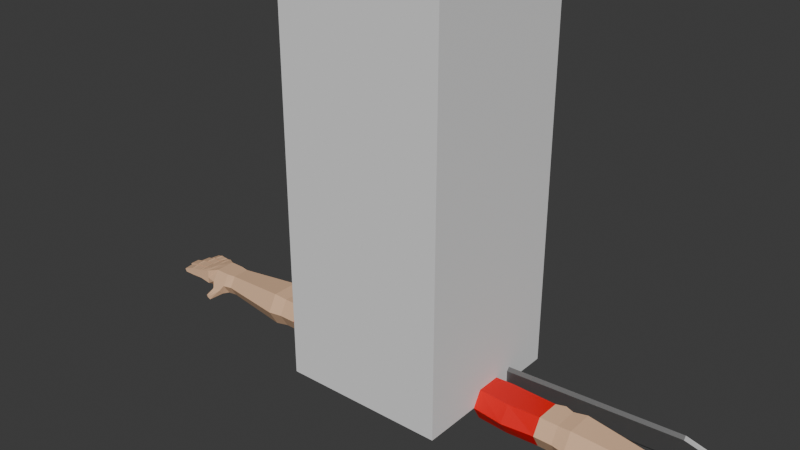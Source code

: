 # Source: IdleLowPolyArms.Anim.blend  (saved by Blender 4.2.66; exported with 4.5.12 LTS)
import bpy
from mathutils import Matrix  # noqa: F401  (used for matrix-valued properties, if any)

bpy.ops.wm.read_factory_settings(use_empty=True)
scene = bpy.context.scene
scene.name = 'Scene'

# ---- collections
col_collection = bpy.data.collections.new('Collection'); scene.collection.children.link(col_collection)

# ---- materials (node trees are filled in below, after node groups)
mat_material_001 = bpy.data.materials.new('Material.001')
mat_material_001.use_transparent_shadow = False
mat_material_002 = bpy.data.materials.new('Material.002')
mat_material_002.use_transparent_shadow = False
mat_material = bpy.data.materials.new('Material')
mat_material.alpha_threshold = 0.0
mat_material.use_transparent_shadow = False
mat_material.roughness = 0.5
mat_material.line_color = (0.0, 0.0, 0.0, 1.0)
mat_vas = bpy.data.materials.new('Vas')
mat_vas.use_transparent_shadow = False
mat_fogo = bpy.data.materials.new('fogo')
mat_fogo.use_transparent_shadow = False
mat_hilt = bpy.data.materials.new('hilt')
mat_hilt.use_transparent_shadow = False

# ---- material node trees
mat_material_001.use_nodes = True; mat_material_001.node_tree.nodes.clear()
_N = mat_material_001.node_tree.nodes; _L = mat_material_001.node_tree.links
n0 = _N.new('ShaderNodeBsdfPrincipled'); n0.name = 'Principled BSDF'; n0.location = (10, 300)
n0.inputs[0].default_value = (0.7913, 0.5029, 0.314, 1.0)
n1 = _N.new('ShaderNodeOutputMaterial'); n1.name = 'Material Output'; n1.location = (300, 300)
_L.new(n0.outputs[0], n1.inputs[0])
n1.is_active_output = True
mat_material_002.use_nodes = True; mat_material_002.node_tree.nodes.clear()
_N = mat_material_002.node_tree.nodes; _L = mat_material_002.node_tree.links
n0 = _N.new('ShaderNodeBsdfPrincipled'); n0.name = 'Principled BSDF'; n0.location = (10, 300)
n0.inputs[0].default_value = (0.8002, 0.0, 0.0, 1.0)
n1 = _N.new('ShaderNodeOutputMaterial'); n1.name = 'Material Output'; n1.location = (300, 300)
_L.new(n0.outputs[0], n1.inputs[0])
n1.is_active_output = True
mat_material.use_nodes = True; mat_material.node_tree.nodes.clear()
_N = mat_material.node_tree.nodes; _L = mat_material.node_tree.links
n0 = _N.new('ShaderNodeOutputMaterial'); n0.name = 'Material Output'; n0.location = (300, 300)
n1 = _N.new('ShaderNodeBsdfPrincipled'); n1.name = 'Principled BSDF'; n1.location = (10, 300)
n1.inputs[3].default_value = 1.45
_L.new(n1.outputs[0], n0.inputs[0])
n0.is_active_output = True
mat_vas.use_nodes = True; mat_vas.node_tree.nodes.clear()
_N = mat_vas.node_tree.nodes; _L = mat_vas.node_tree.links
n0 = _N.new('ShaderNodeBsdfPrincipled'); n0.name = 'Principled BSDF'; n0.location = (10, 300)
n0.inputs[0].default_value = (0.1838, 0.1838, 0.1838, 1.0)
n0.inputs[1].default_value = 0.748
n1 = _N.new('ShaderNodeOutputMaterial'); n1.name = 'Material Output'; n1.location = (300, 300)
_L.new(n0.outputs[0], n1.inputs[0])
n1.is_active_output = True
mat_fogo.use_nodes = True; mat_fogo.node_tree.nodes.clear()
_N = mat_fogo.node_tree.nodes; _L = mat_fogo.node_tree.links
n0 = _N.new('ShaderNodeBsdfPrincipled'); n0.name = 'Principled BSDF'; n0.location = (10, 300)
n0.inputs[0].default_value = (0.2088, 0.07732, 0.003031, 1.0)
n1 = _N.new('ShaderNodeOutputMaterial'); n1.name = 'Material Output'; n1.location = (300, 300)
_L.new(n0.outputs[0], n1.inputs[0])
n1.is_active_output = True
mat_hilt.use_nodes = True; mat_hilt.node_tree.nodes.clear()
_N = mat_hilt.node_tree.nodes; _L = mat_hilt.node_tree.links
n0 = _N.new('ShaderNodeBsdfPrincipled'); n0.name = 'Principled BSDF'; n0.location = (10, 300)
n0.inputs[0].default_value = (1.0, 0.5795, 0.001483, 1.0)
n0.inputs[1].default_value = 0.3701
n1 = _N.new('ShaderNodeOutputMaterial'); n1.name = 'Material Output'; n1.location = (300, 300)
_L.new(n0.outputs[0], n1.inputs[0])
n1.is_active_output = True

# ---- world
world_world = bpy.data.worlds.new('World'); scene.world = world_world
world_world.use_nodes = True; world_world.node_tree.nodes.clear()
_N = world_world.node_tree.nodes; _L = world_world.node_tree.links
n0 = _N.new('ShaderNodeOutputWorld'); n0.name = 'World Output'; n0.location = (300, 300)
n1 = _N.new('ShaderNodeBackground'); n1.name = 'Background'; n1.location = (10, 300)
n1.inputs[0].default_value = (0.05088, 0.05088, 0.05088, 1.0)
_L.new(n1.outputs[0], n0.inputs[0])
n0.is_active_output = True
world_world.color = (0.05088, 0.05088, 0.05088)
world_world.use_sun_shadow = False
world_world.sun_shadow_jitter_overblur = 0.0

# ---- meshes
me_cube_001 = bpy.data.meshes.new('Cube.001')
me_cube_001.from_pydata([(-1.0, -1.0, -1.0), (-1.0, -1.0, 1.0), (-1.0, 1.0, -1.0), (-1.0, 1.0, 1.0), (1.0, -1.0, -1.0), (1.0, -1.0, 1.0), (1.0, 1.0, -1.0), (1.0, 1.0, 1.0)], [], [(0, 1, 3, 2), (2, 3, 7, 6), (6, 7, 5, 4), (4, 5, 1, 0), (2, 6, 4, 0), (7, 3, 1, 5)])
_uv = me_cube_001.uv_layers.new(name='UVMap')
_uv.uv.foreach_set('vector', [0.375, 0.0, 0.625, 0.0, 0.625, 0.25, 0.375, 0.25, 0.375, 0.25, 0.625, 0.25, 0.625, 0.5, 0.375, 0.5, 0.375, 0.5, 0.625, 0.5, 0.625, 0.75, 0.375, 0.75, 0.375, 0.75, 0.625, 0.75, 0.625, 1.0, 0.375, 1.0, 0.125, 0.5, 0.375, 0.5, 0.375, 0.75, 0.125, 0.75, 0.625, 0.5, 0.875, 0.5, 0.875, 0.75, 0.625, 0.75])
me_cube_001.update()
me_cube_002 = bpy.data.meshes.new('Cube.002')
me_cube_002.from_pydata([(0.3989, -0.07532, 0.06161), (0.3989, 0.0753, 0.06161), (0.3989, -0.07532, -0.06161), (0.3989, 0.0753, -0.06161), (1.201, -0.05486, 0.04487), (1.201, 0.05484, 0.04487), (1.201, -0.05486, -0.04487), (1.201, 0.05484, -0.04487), (0.8024, -0.07532, -0.06161), (0.7124, -0.07532, -0.06161), (0.7124, 0.0753, -0.06161), (0.8024, 0.0753, -0.06161), (0.7124, -0.07532, 0.06161), (0.8024, -0.07532, 0.06161), (0.8024, 0.0753, 0.06161), (0.7124, 0.0753, 0.06161), (0.4882, 0.0753, -0.06778), (0.5557, 0.0753, 0.07245), (0.3989, -8.233e-06, 0.1046), (0.3989, -8.218e-06, -0.1046), (1.201, -8.22e-06, -0.07616), (1.201, -8.231e-06, 0.07616), (0.8024, -8.233e-06, 0.1046), (0.7124, -8.233e-06, 0.1046), (0.7124, -8.218e-06, -0.1046), (0.8024, -8.218e-06, -0.1046), (0.4882, -0.07532, -0.06778), (0.3989, -0.07532, 1.958e-07), (0.3989, 0.0753, 2.071e-07), (1.201, -0.05486, 1.973e-07), (1.201, 0.05484, 2.055e-07), (0.8024, 0.0753, 2.071e-07), (0.7124, 0.0753, 2.071e-07), (0.7124, -0.07532, 1.958e-07), (0.8024, -0.07532, 1.958e-07), (0.7574, -0.07532, 1.958e-07), (0.7574, 0.0753, 2.071e-07), (1.322, -8.219e-06, -0.08818), (0.3989, -8.225e-06, 2.012e-07), (0.5557, -0.07532, 0.07245), (0.4882, -8.217e-06, -0.115), (0.5557, -8.235e-06, 0.123), (0.5557, -0.07532, 1.958e-07), (0.5557, 0.0753, 2.072e-07), (0.8698, 0.0849, -0.06946), (0.8698, -0.08492, 0.06946), (0.8698, -0.08492, -0.06946), (0.8698, 0.0849, 0.06946), (0.8698, -8.234e-06, 0.1179), (0.8698, -8.217e-06, -0.1179), (0.8698, 0.0849, 2.079e-07), (0.8698, -0.08492, 1.951e-07), (1.244, -8.219e-06, -0.08818), (1.244, -0.0432, -0.05195), (1.244, -0.05486, 1.974e-07), (1.244, 0.05484, 2.057e-07), (1.244, 0.05484, 0.05195), (1.244, -8.232e-06, 0.08818), (1.244, -0.05486, 0.05195), (1.244, 0.05484, -0.05195), (1.372, -8.219e-06, -0.08086), (1.322, -0.03574, -0.05195), (1.322, -0.0462, 1.98e-07), (1.322, 0.05484, 2.057e-07), (1.322, 0.05484, 0.05195), (1.322, -8.232e-06, 0.08818), (1.322, -0.03947, 0.05195), (1.322, 0.05484, -0.05195), (1.26, -0.02751, 0.1051), (1.372, -0.03178, -0.08114), (1.358, -0.03881, 1.986e-07), (1.358, 0.04948, 2.053e-07), (1.373, 0.04335, 0.07891), (1.373, -8.231e-06, 0.07863), (1.373, -0.03178, 0.07891), (1.372, 0.04335, -0.08114), (1.532, 0.007668, 0.1005), (1.26, -0.05288, 0.08388), (1.308, -0.06257, 0.1477), (1.302, -0.07999, 0.1379), (1.329, -0.06257, 0.135), (1.323, -0.07999, 0.1252), (1.378, -8.222e-06, -0.04349), (1.378, -0.03178, -0.04349), (1.375, -0.03178, 1.995e-07), (1.378, 0.04647, 0.0003733), (1.378, 0.04647, 0.041), (1.378, -8.109e-06, 0.041), (1.378, -0.03178, 0.041), (1.378, 0.04647, -0.04349), (1.375, -8.225e-06, 3.536e-07), (1.525, -0.007733, 0.09972), (1.525, 0.0145, 0.09972), (1.53, 0.0145, 0.06181), (1.537, 0.007668, 0.06283), (1.53, -0.007733, 0.06181), (1.543, 0.0145, 2.03e-07), (1.543, 0.0145, 0.04309), (1.551, 0.007668, 0.04309), (1.543, -0.007733, 0.04309), (1.551, 0.007668, 3.542e-07), (1.543, -0.007733, 2.013e-07), (1.526, 0.007668, -0.05732), (1.518, -0.007733, -0.05656), (1.523, -0.007733, -0.01383), (1.518, 0.0145, -0.05656), (1.523, 0.0145, -0.01383), (1.53, 0.007668, -0.01459), (1.504, 0.007668, -0.1083), (1.496, -0.007733, -0.107), (1.496, 0.0145, -0.107), (1.511, 0.007668, -0.07099), (1.504, -0.007733, -0.06946), (1.504, 0.0145, -0.06946), (1.411, -0.01709, -0.08929), (1.411, 0.03221, -0.08929), (1.42, -8.222e-06, -0.04712), (1.467, -8.222e-06, -0.05197), (1.42, 0.03351, -0.04712), (1.467, 0.02948, -0.05197), (1.471, 0.02948, -0.009242), (1.424, 0.03351, -0.004388), (1.424, -8.225e-06, -0.004388), (1.472, 0.001408, -0.009141), (1.411, -8.219e-06, -0.08901), (1.419, 0.03253, -0.0517), (1.414, -8.219e-06, -0.08955), (1.456, -8.218e-06, -0.09843), (1.456, 0.02948, -0.09871), (1.414, 0.03351, -0.08983), (1.422, 0.03351, -0.05224), (1.464, 0.02948, -0.06112), (1.464, -8.221e-06, -0.06112), (1.421, -8.102e-06, -0.05211), (1.489, -8.109e-06, 0.04309), (1.431, -8.109e-06, 0.04309), (1.492, 0.027, 0.04309), (1.431, 0.03351, 2.044e-07), (1.489, 0.02948, 2.041e-07), (1.489, 0.02948, 0.04309), (1.431, 0.03351, 0.04309), (1.492, 0.0004442, 3.537e-07), (1.489, -8.225e-06, 3.536e-07), (1.431, -8.225e-06, 3.536e-07), (1.429, -8.11e-06, 0.04797), (1.481, -8.11e-06, 0.05507), (1.429, 0.03351, 0.04797), (1.481, 0.02948, 0.05507), (1.472, -0.01334, 0.09251), (1.477, -0.01334, 0.0546), (1.424, 0.03351, 0.08589), (1.476, 0.02948, 0.09298), (1.476, -8.232e-06, 0.0927), (1.424, -8.232e-06, 0.0856), (1.434, -8.11e-06, 0.04867), (1.434, 0.03141, 0.04867), (1.434, -0.01583, 0.04867), (1.429, -0.01583, 0.08658), (1.429, -8.232e-06, 0.08629), (1.429, 0.03141, 0.08658), (1.419, 0.03237, 0.08529), (1.425, 0.0328, 0.04738), (1.425, -8.11e-06, 0.04738), (1.425, -0.01746, 0.04738), (1.419, -8.232e-06, 0.08501), (1.419, -0.01746, 0.08529), (1.472, -8.232e-06, 0.09223), (1.477, -8.11e-06, 0.0546), (1.477, 0.02805, 0.0546), (1.472, 0.02805, 0.09251), (1.48, 0.0005804, 0.09329), (1.479, -0.01273, 0.0935), (1.484, -0.01273, 0.05559), (1.485, 0.0005805, 0.05567), (1.484, 0.02676, 0.05559), (1.479, 0.02676, 0.0935), (1.437, -0.01612, 0.04309), (1.437, -8.109e-06, 0.04309), (1.437, 0.0314, 0.04309), (1.437, 0.0314, 2.043e-07), (1.437, -8.225e-06, 3.536e-07), (1.437, -0.01612, 2.007e-07), (1.426, -0.01759, 2.006e-07), (1.426, 0.0329, 3.521e-05), (1.426, -0.01759, 0.04289), (1.426, -8.225e-06, 3.536e-07), (1.426, -8.109e-06, 0.04289), (1.426, 0.0329, 0.04289), (1.492, 0.0004443, 0.04309), (1.492, -0.01332, 2.009e-07), (1.492, 0.027, 2.039e-07), (1.492, -0.01332, 0.04309), (1.485, -8.109e-06, 0.04309), (1.485, 0.02801, 0.04309), (1.485, -8.225e-06, 3.536e-07), (1.485, -0.01381, 0.04309), (1.485, 0.02801, 2.04e-07), (1.485, -0.01381, 2.008e-07), (1.474, -0.01559, -0.009526), (1.474, 0.02696, -0.009526), (1.47, 0.02696, -0.05226), (1.47, -0.01559, -0.05226), (1.471, 0.0004684, -0.05231), (1.475, 0.001796, -0.00948), (1.464, -8.222e-06, -0.05165), (1.468, -0.01612, -0.008917), (1.468, 0.001313, -0.008824), (1.468, 0.02805, -0.008917), (1.464, -0.01612, -0.05165), (1.464, 0.02805, -0.05165), (1.423, -8.222e-06, -0.04742), (1.427, 7.88e-05, -0.00468), (1.423, -0.01612, -0.04742), (1.423, 0.03156, -0.04742), (1.427, -0.01612, -0.004686), (1.427, 0.03156, -0.004686), (1.42, -8.225e-06, -0.004067), (1.417, 0.03265, -0.04686), (1.417, -8.222e-06, -0.04686), (1.417, -0.01726, -0.04686), (1.421, 0.03265, -0.00404), (1.42, -0.01726, -0.004067), (1.419, -0.01709, -0.0517), (1.419, -8.102e-06, -0.05166), (1.416, -0.01612, -0.09025), (1.424, -0.01612, -0.05266), (1.416, 0.03162, -0.09025), (1.416, -8.219e-06, -0.08997), (1.424, 0.03162, -0.05266), (1.424, -8.221e-06, -0.05268), (1.454, -0.01612, -0.09818), (1.462, -0.01612, -0.06059), (1.454, 0.02802, -0.09818), (1.461, -8.221e-06, -0.0605), (1.454, -8.218e-06, -0.0979), (1.462, 0.02802, -0.06059), (1.467, 0.0003783, -0.06162), (1.466, -0.01569, -0.06154), (1.458, 0.02711, -0.09913), (1.458, -0.01569, -0.09913), (1.459, 0.0003783, -0.09892), (1.466, 0.02711, -0.06154), (1.283, 0.05484, 0.05195), (1.283, -8.219e-06, -0.08818), (1.283, 0.05484, -0.05195), (1.283, 0.05484, 2.057e-07), (1.283, -0.03947, -0.05195), (1.283, -0.05053, 1.977e-07), (1.283, -0.04717, 0.05195), (1.283, -8.232e-06, 0.08818), (1.283, -0.05288, 0.08388), (1.283, -0.02751, 0.1051), (1.313, -0.07999, 0.1315), (1.318, -0.06257, 0.1414), (1.308, -0.02476, 0.1034), (1.308, -0.05154, 0.08068), (1.259, -0.05307, 0.08068), (1.259, -0.02476, 0.1034), (1.283, -0.02476, 0.1034), (1.283, -0.05231, 0.08068), (1.307, -0.05484, 0.08686), (1.263, -0.05484, 0.08778), (1.264, -0.03004, 0.1082), (1.308, -0.03004, 0.1072), (1.286, -0.03004, 0.1077), (1.285, -0.05484, 0.08732), (1.191, 0.05573, -0.0456), (1.191, -0.05575, 0.0456), (1.191, -8.22e-06, -0.0774), (1.191, 0.05573, 2.056e-07), (1.191, -0.05575, -0.0456), (1.191, 0.05573, 0.0456), (1.191, -8.231e-06, 0.0774), (1.191, -0.05575, 1.972e-07), (0.7574, 0.0753, -0.07707), (0.7574, -8.216e-06, -0.12), (0.7574, -0.07532, -0.07707), (1.378, 0.03765, 0.07966), (1.384, 0.04216, 0.04175), (1.384, -8.109e-06, 0.04175), (1.384, -0.0301, 0.04175), (1.379, -8.231e-06, 0.07938), (1.378, -0.0301, 0.07966), (1.381, -0.03006, 1.996e-07), (1.384, 0.04213, 0.0003322), (1.384, -0.03006, 0.04123), (1.381, -8.225e-06, 3.536e-07), (1.384, -8.109e-06, 0.04123), (1.384, 0.04213, 0.04123), (1.382, -8.225e-06, -0.0005971), (1.384, 0.04183, -0.04398), (1.384, -8.222e-06, -0.04398), (1.384, -0.02965, -0.04398), (1.384, 0.04183, -0.000275), (1.382, -0.02965, -0.0005973), (1.384, 0.04183, -0.04468), (1.378, -8.219e-06, -0.08204), (1.378, 0.03746, -0.08232), (1.378, -0.02965, -0.08232), (1.384, -0.02965, -0.04468), (1.384, -8.222e-06, -0.04468)], [], [(38, 28, 3, 19), (268, 266, 7, 20), (30, 5, 56, 55), (41, 17, 1, 18), (273, 29, 4, 267), (43, 28, 1, 17), (50, 31, 14, 47), (22, 14, 15, 23), (42, 33, 12, 39), (36, 32, 15), (48, 47, 14, 22), (33, 35, 12), (40, 16, 10, 24), (22, 23, 12, 13), (9, 276, 35, 33), (12, 35, 13), (31, 36, 14), (36, 15, 14), (35, 34, 13), (274, 275, 24, 10), (10, 16, 43, 32), (26, 40, 24, 9), (45, 48, 22, 13), (39, 41, 18, 0), (4, 29, 54, 58), (270, 268, 20, 6), (27, 38, 19, 2), (0, 18, 38, 27), (20, 7, 59, 52), (11, 25, 275, 274), (11, 274, 36, 31), (26, 9, 33, 42), (44, 11, 31, 50), (16, 3, 28, 43), (270, 6, 29, 273), (29, 6, 53, 54), (18, 1, 28, 38), (275, 276, 9, 24), (2, 26, 42, 27), (12, 23, 41, 39), (2, 19, 40, 26), (19, 3, 16, 40), (27, 42, 39, 0), (32, 43, 17, 15), (23, 15, 17, 41), (8, 46, 51, 34), (266, 44, 50, 269), (8, 25, 49, 46), (267, 272, 48, 45), (272, 271, 47, 48), (269, 50, 47, 271), (34, 51, 45, 13), (25, 11, 44, 49), (246, 243, 37, 61), (245, 242, 64, 63), (243, 244, 67, 37), (244, 245, 63, 67), (5, 21, 57, 56), (6, 20, 52, 53), (7, 30, 55, 59), (21, 4, 58, 57), (37, 67, 75, 60), (67, 63, 71, 75), (62, 61, 69, 70), (65, 66, 74, 73), (248, 247, 62, 66), (242, 249, 65, 64), (263, 251, 264), (247, 246, 61, 62), (70, 69, 83, 84), (170, 171, 91, 76), (175, 170, 76, 92), (74, 70, 84, 88), (63, 64, 72, 71), (61, 37, 60, 69), (66, 62, 70, 74), (64, 65, 73, 72), (265, 260, 81, 252), (254, 258, 251), (258, 257, 68, 251), (257, 256, 77, 68), (253, 252, 81, 80), (262, 261, 79, 78), (264, 262, 78, 253), (260, 263, 80, 81), (190, 136, 97, 96), (189, 141, 100, 101), (200, 199, 106, 105), (203, 198, 104, 107), (75, 71, 85, 89), (236, 237, 112, 111), (71, 72, 86, 85), (241, 236, 111, 113), (76, 91, 95, 94), (92, 76, 94, 93), (171, 172, 95, 91), (174, 175, 92, 93), (173, 174, 93, 94), (172, 173, 94, 95), (100, 96, 97, 98), (101, 100, 98, 99), (141, 190, 96, 100), (191, 189, 101, 99), (136, 188, 98, 97), (188, 191, 99, 98), (103, 102, 107, 104), (102, 105, 106, 107), (202, 200, 105, 102), (199, 203, 107, 106), (201, 202, 102, 103), (198, 201, 103, 104), (108, 110, 113, 111), (109, 108, 111, 112), (240, 238, 110, 108), (238, 241, 113, 110), (237, 239, 109, 112), (239, 240, 108, 109), (218, 217, 118, 116), (216, 221, 122), (221, 214, 122), (220, 216, 122, 121), (212, 116, 210), (232, 235, 131, 128), (234, 232, 128, 127), (239, 127, 240), (204, 209, 119, 117), (206, 205, 123), (207, 206, 123, 120), (231, 230, 239, 237), (183, 187, 140, 137), (212, 219, 116), (202, 201, 117), (196, 193, 139, 138), (189, 197, 142), (187, 186, 135, 140), (184, 176, 135), (193, 192, 134, 139), (125, 223, 133, 130), (143, 181, 182), (235, 233, 132, 131), (185, 183, 137, 143), (237, 236, 132), (239, 230, 127), (115, 125, 130, 129), (124, 115, 129, 126), (160, 164, 153, 150), (144, 154, 156), (168, 169, 151, 147), (161, 160, 150, 146), (163, 156, 157, 165), (143, 180, 181), (169, 166, 152, 151), (145, 173, 172), (167, 168, 147, 145), (162, 161, 146, 144), (194, 196, 138, 142), (149, 172, 171, 148), (195, 191, 134), (192, 195, 134), (164, 165, 153), (166, 148, 152), (217, 220, 121, 118), (231, 237, 132), (222, 225, 133), (209, 207, 120, 119), (165, 157, 153), (162, 144, 163), (144, 146, 155, 154), (144, 156, 163), (150, 153, 158, 159), (146, 150, 159, 155), (280, 279, 162, 163), (279, 278, 161, 162), (281, 282, 165, 164), (278, 277, 160, 161), (282, 280, 163, 165), (277, 281, 164, 160), (157, 158, 153), (156, 154, 167, 149), (158, 157, 148, 166), (154, 155, 168, 167), (157, 156, 149, 148), (159, 158, 166, 169), (155, 159, 169, 168), (148, 171, 152), (145, 147, 174, 173), (147, 151, 175, 174), (145, 172, 149), (151, 152, 170, 175), (167, 145, 149), (171, 170, 152), (186, 184, 135), (185, 143, 182), (143, 137, 179, 180), (140, 135, 177, 178), (181, 176, 184, 182), (137, 140, 178, 179), (285, 283, 182, 184), (286, 284, 183, 185), (283, 286, 185, 182), (287, 285, 184, 186), (288, 287, 186, 187), (284, 288, 187, 183), (176, 177, 135), (197, 194, 142), (139, 134, 188, 136), (189, 142, 141), (142, 138, 190, 141), (134, 191, 188), (138, 139, 136, 190), (176, 181, 197, 195), (181, 180, 194, 197), (180, 179, 196, 194), (178, 177, 192, 193), (177, 176, 195, 192), (179, 178, 193, 196), (195, 197, 189, 191), (212, 214, 221, 219), (198, 203, 123), (120, 123, 203, 199), (117, 119, 200, 202), (205, 208, 201, 198), (119, 120, 199, 200), (213, 215, 207, 209), (214, 212, 208, 205), (215, 211, 206, 207), (210, 213, 209, 204), (212, 210, 204, 208), (211, 214, 205, 206), (208, 204, 117), (219, 218, 116), (116, 118, 213, 210), (121, 122, 211, 215), (201, 208, 117), (118, 121, 215, 213), (290, 293, 220, 217), (292, 291, 218, 219), (289, 294, 221, 216), (294, 292, 219, 221), (293, 289, 216, 220), (291, 290, 217, 218), (214, 211, 122), (205, 198, 123), (296, 297, 115, 124), (297, 295, 125, 115), (299, 298, 114, 222), (295, 300, 223, 125), (298, 296, 124, 114), (300, 299, 222, 223), (126, 224, 114), (233, 231, 132), (230, 234, 127), (130, 133, 229, 228), (126, 129, 226, 227), (129, 130, 228, 226), (229, 225, 231, 233), (225, 224, 230, 231), (224, 227, 234, 230), (228, 229, 233, 235), (227, 226, 232, 234), (226, 228, 235, 232), (126, 227, 224), (114, 224, 225, 222), (128, 131, 241, 238), (127, 128, 238, 240), (131, 132, 236, 241), (223, 222, 133), (225, 229, 133), (124, 126, 114), (263, 264, 253, 80), (78, 79, 252, 253), (255, 260, 250), (256, 259, 250, 77), (261, 265, 252, 79), (54, 53, 246, 247), (56, 57, 249, 242), (58, 54, 247, 248), (59, 55, 245, 244), (52, 59, 244, 243), (55, 56, 242, 245), (53, 52, 243, 246), (58, 248, 259, 256), (65, 249, 258, 254), (57, 58, 256, 257), (249, 57, 257, 258), (248, 66, 255, 259), (66, 65, 254, 255), (77, 250, 265, 261), (260, 265, 250), (259, 255, 250), (251, 68, 262, 264), (68, 77, 261, 262), (263, 254, 251), (254, 263, 260, 255), (30, 269, 271, 5), (21, 5, 271, 272), (4, 21, 272, 267), (7, 266, 269, 30), (46, 270, 273, 51), (46, 49, 268, 270), (51, 273, 267, 45), (49, 44, 266, 268), (25, 8, 276, 275), (274, 10, 32, 36), (276, 8, 34, 35), (72, 73, 281, 277), (74, 88, 280, 282), (86, 72, 277, 278), (73, 74, 282, 281), (87, 86, 278, 279), (88, 87, 279, 280), (85, 86, 288, 284), (86, 87, 287, 288), (87, 88, 285, 287), (84, 90, 286, 283), (90, 85, 284, 286), (88, 84, 283, 285), (82, 89, 290, 291), (85, 90, 289, 293), (84, 83, 292, 294), (90, 84, 294, 289), (83, 82, 291, 292), (89, 85, 293, 290), (82, 83, 299, 300), (69, 60, 296, 298), (89, 82, 300, 295), (83, 69, 298, 299), (75, 89, 295, 297), (60, 75, 297, 296)])
me_cube_002.polygons.foreach_set('material_index', [1, 0, 0, 1, 0, 1, 0, 0, 1, 0, 0, 0, 1, 0, 0, 0, 0, 0, 0, 0, 1, 1, 0, 1, 0, 0, 1, 1, 0, 0, 0, 1, 0, 1, 0, 0, 1, 0, 1, 1, 1, 1, 1, 1, 1, 0, 0, 0, 0, 0, 0, 0, 0, 0, 0, 0, 0, 0, 0, 0, 0, 0, 0, 0, 0, 0, 0, 0, 0, 0, 0, 0, 0, 0, 0, 0, 0, 0, 0, 0, 0, 0, 0, 0, 0, 0, 0, 0, 0, 0, 0, 0, 0, 0, 0, 0, 0, 0, 0, 0, 0, 0, 0, 0, 0, 0, 0, 0, 0, 0, 0, 0, 0, 0, 0, 0, 0, 0, 0, 0, 0, 0, 0, 0, 0, 0, 0, 0, 0, 0, 0, 0, 0, 0, 0, 0, 0, 0, 0, 0, 0, 0, 0, 0, 0, 0, 0, 0, 0, 0, 0, 0, 0, 0, 0, 0, 0, 0, 0, 0, 0, 0, 0, 0, 0, 0, 0, 0, 0, 0, 0, 0, 0, 0, 0, 0, 0, 0, 0, 0, 0, 0, 0, 0, 0, 0, 0, 0, 0, 0, 0, 0, 0, 0, 0, 0, 0, 0, 0, 0, 0, 0, 0, 0, 0, 0, 0, 0, 0, 0, 0, 0, 0, 0, 0, 0, 0, 0, 0, 0, 0, 0, 0, 0, 0, 0, 0, 0, 0, 0, 0, 0, 0, 0, 0, 0, 0, 0, 0, 0, 0, 0, 0, 0, 0, 0, 0, 0, 0, 0, 0, 0, 0, 0, 0, 0, 0, 0, 0, 0, 0, 0, 0, 0, 0, 0, 0, 0, 0, 0, 0, 0, 0, 0, 0, 0, 0, 0, 0, 0, 0, 0, 0, 0, 0, 0, 0, 0, 0, 0, 0, 0, 0, 0, 0, 0, 0, 0, 0, 0, 0, 0, 0, 0, 0, 0, 0, 0, 0, 0, 0, 0, 0, 0, 0, 0, 0, 0, 0, 0, 0, 0, 0, 0, 0, 0, 0, 0, 0])
_uv = me_cube_002.uv_layers.new(name='UVMap')
_uv.uv.foreach_set('vector', [0.5, 0.125, 0.625, 0.125, 0.625, 0.25, 0.5, 0.25, 0.5, 0.4988, 0.625, 0.4988, 0.625, 0.5, 0.5, 0.5, 0.625, 0.625, 0.625, 0.75, 0.625, 0.75, 0.625, 0.625, 0.5, 0.9583, 0.625, 0.9583, 0.625, 1.0, 0.5, 1.0, 0.3738, 0.625, 0.375, 0.625, 0.375, 0.75, 0.3738, 0.75, 0.8333, 0.625, 0.875, 0.625, 0.875, 0.75, 0.8333, 0.75, 0.6667, 0.625, 0.7083, 0.625, 0.7083, 0.75, 0.6667, 0.75, 0.5, 0.8333, 0.625, 0.8333, 0.625, 0.9167, 0.5, 0.9167, 0.1667, 0.625, 0.2083, 0.625, 0.2083, 0.75, 0.1667, 0.75, 0.75, 0.625, 0.7917, 0.625, 0.7917, 0.75, 0.5, 0.7917, 0.625, 0.7917, 0.625, 0.8333, 0.5, 0.8333, 0.2083, 0.625, 0.25, 0.625, 0.2083, 0.75, 0.5, 0.2737, 0.625, 0.2737, 0.625, 0.3333, 0.5, 0.3333, 0.5, 0.8333, 0.5, 0.9167, 0.375, 0.9167, 0.375, 0.8333, 0.2083, 0.5, 0.25, 0.5, 0.25, 0.625, 0.2083, 0.625, 0.2083, 0.75, 0.25, 0.625, 0.2917, 0.75, 0.7083, 0.625, 0.75, 0.625, 0.7083, 0.75, 0.75, 0.625, 0.7917, 0.75, 0.7083, 0.75, 0.25, 0.625, 0.2917, 0.625, 0.2917, 0.75, 0.625, 0.375, 0.5, 0.375, 0.5, 0.3333, 0.625, 0.3333, 0.7917, 0.5, 0.8513, 0.5, 0.8333, 0.625, 0.7917, 0.625, 0.375, 0.2737, 0.5, 0.2737, 0.5, 0.3333, 0.375, 0.3333, 0.375, 0.7917, 0.5, 0.7917, 0.5, 0.8333, 0.375, 0.8333, 0.375, 0.9583, 0.5, 0.9583, 0.5, 1.0, 0.375, 1.0, 0.375, 0.75, 0.375, 0.625, 0.375, 0.625, 0.375, 0.75, 0.375, 0.4988, 0.5, 0.4988, 0.5, 0.5, 0.375, 0.5, 0.375, 0.125, 0.5, 0.125, 0.5, 0.25, 0.375, 0.25, 0.375, 0.0, 0.5, 0.0, 0.5, 0.125, 0.375, 0.125, 0.5, 0.5, 0.625, 0.5, 0.625, 0.5, 0.5, 0.5, 0.625, 0.4167, 0.5, 0.4167, 0.5, 0.375, 0.625, 0.375, 0.7083, 0.5, 0.75, 0.5, 0.75, 0.625, 0.7083, 0.625, 0.1487, 0.5, 0.2083, 0.5, 0.2083, 0.625, 0.1667, 0.625, 0.6667, 0.5, 0.7083, 0.5, 0.7083, 0.625, 0.6667, 0.625, 0.8513, 0.5, 0.875, 0.5, 0.875, 0.625, 0.8333, 0.625, 0.3738, 0.5, 0.375, 0.5, 0.375, 0.625, 0.3738, 0.625, 0.375, 0.625, 0.375, 0.5, 0.375, 0.5, 0.375, 0.625, 0.5, 0.0, 0.625, 0.0, 0.625, 0.125, 0.5, 0.125, 0.5, 0.375, 0.375, 0.375, 0.375, 0.3333, 0.5, 0.3333, 0.125, 0.5, 0.1487, 0.5, 0.1667, 0.625, 0.125, 0.625, 0.375, 0.9167, 0.5, 0.9167, 0.5, 0.9583, 0.375, 0.9583, 0.375, 0.25, 0.5, 0.25, 0.5, 0.2737, 0.375, 0.2737, 0.5, 0.25, 0.625, 0.25, 0.625, 0.2737, 0.5, 0.2737, 0.125, 0.625, 0.1667, 0.625, 0.1667, 0.75, 0.125, 0.75, 0.7917, 0.625, 0.8333, 0.625, 0.8333, 0.75, 0.7917, 0.75, 0.5, 0.9167, 0.625, 0.9167, 0.625, 0.9583, 0.5, 0.9583, 0.2917, 0.5, 0.3333, 0.5, 0.3333, 0.625, 0.2917, 0.625, 0.6262, 0.5, 0.6667, 0.5, 0.6667, 0.625, 0.6262, 0.625, 0.375, 0.4167, 0.5, 0.4167, 0.5, 0.4583, 0.375, 0.4583, 0.375, 0.7512, 0.5, 0.7512, 0.5, 0.7917, 0.375, 0.7917, 0.5, 0.7512, 0.625, 0.7512, 0.625, 0.7917, 0.5, 0.7917, 0.6262, 0.625, 0.6667, 0.625, 0.6667, 0.75, 0.6262, 0.75, 0.2917, 0.625, 0.3333, 0.625, 0.3333, 0.75, 0.2917, 0.75, 0.5, 0.4167, 0.625, 0.4167, 0.625, 0.4583, 0.5, 0.4583, 0.375, 0.5, 0.5, 0.5, 0.5, 0.5, 0.375, 0.5, 0.625, 0.625, 0.625, 0.75, 0.625, 0.75, 0.625, 0.625, 0.5, 0.5, 0.625, 0.5, 0.625, 0.5, 0.5, 0.5, 0.625, 0.5, 0.625, 0.625, 0.625, 0.625, 0.625, 0.5, 0.625, 0.75, 0.5, 0.75, 0.5, 0.75, 0.625, 0.75, 0.375, 0.5, 0.5, 0.5, 0.5, 0.5, 0.375, 0.5, 0.625, 0.5, 0.625, 0.625, 0.625, 0.625, 0.625, 0.5, 0.5, 0.75, 0.375, 0.75, 0.375, 0.75, 0.5, 0.75, 0.5, 0.5, 0.625, 0.5, 0.625, 0.5, 0.5, 0.5, 0.625, 0.5, 0.625, 0.625, 0.625, 0.625, 0.625, 0.5, 0.375, 0.625, 0.375, 0.5, 0.375, 0.5, 0.375, 0.625, 0.5, 0.75, 0.375, 0.75, 0.375, 0.75, 0.5, 0.75, 0.375, 0.75, 0.375, 0.625, 0.375, 0.625, 0.375, 0.75, 0.625, 0.75, 0.5, 0.75, 0.5, 0.75, 0.625, 0.75, 0.5, 0.75, 0.5, 0.75, 0.5, 0.75, 0.375, 0.625, 0.375, 0.5, 0.375, 0.5, 0.375, 0.625, 0.375, 0.625, 0.375, 0.5, 0.375, 0.5, 0.375, 0.625, 0.5, 0.75, 0.3758, 0.75, 0.375, 0.75, 0.5, 0.75, 0.6369, 0.75, 0.5, 0.75, 0.5, 0.75, 0.625, 0.75, 0.375, 0.75, 0.375, 0.625, 0.375, 0.625, 0.375, 0.75, 0.625, 0.625, 0.625, 0.75, 0.625, 0.75, 0.625, 0.625, 0.375, 0.5, 0.5, 0.5, 0.5, 0.5, 0.375, 0.5, 0.375, 0.75, 0.375, 0.625, 0.375, 0.625, 0.375, 0.75, 0.625, 0.75, 0.5, 0.75, 0.5, 0.75, 0.625, 0.75, 0.375, 0.75, 0.375, 0.75, 0.375, 0.75, 0.375, 0.75, 0.5, 0.75, 0.5, 0.75, 0.5, 0.75, 0.5, 0.75, 0.5, 0.75, 0.5, 0.75, 0.5, 0.75, 0.5, 0.75, 0.375, 0.75, 0.375, 0.75, 0.5, 0.75, 0.5, 0.75, 0.375, 0.75, 0.375, 0.75, 0.5, 0.75, 0.5, 0.75, 0.375, 0.75, 0.375, 0.75, 0.5, 0.75, 0.5, 0.75, 0.5, 0.75, 0.5, 0.75, 0.5, 0.75, 0.375, 0.75, 0.5, 0.75, 0.5, 0.75, 0.375, 0.75, 0.6377, 0.625, 0.6377, 0.7507, 0.625, 0.75, 0.625, 0.625, 0.374, 0.625, 0.5, 0.625, 0.5, 0.625, 0.375, 0.625, 0.6374, 0.4993, 0.637, 0.625, 0.625, 0.625, 0.625, 0.5, 0.5, 0.625, 0.3734, 0.625, 0.375, 0.625, 0.5, 0.625, 0.625, 0.5, 0.625, 0.625, 0.625, 0.625, 0.625, 0.5, 0.5, 0.5069, 0.3739, 0.4999, 0.375, 0.5, 0.5, 0.5069, 0.625, 0.625, 0.625, 0.75, 0.625, 0.75, 0.625, 0.625, 0.6369, 0.4993, 0.5, 0.5069, 0.5, 0.5069, 0.625, 0.5, 0.5, 0.75, 0.375, 0.75, 0.375, 0.75, 0.5, 0.7427, 0.625, 0.75, 0.5, 0.75, 0.5, 0.7427, 0.625, 0.75, 0.3758, 0.75, 0.3758, 0.75, 0.375, 0.75, 0.375, 0.75, 0.6369, 0.7507, 0.6369, 0.75, 0.625, 0.75, 0.625, 0.75, 0.5, 0.7427, 0.6369, 0.7507, 0.625, 0.75, 0.5, 0.7427, 0.3758, 0.75, 0.5, 0.7427, 0.5, 0.7427, 0.375, 0.75, 0.5, 0.625, 0.625, 0.625, 0.625, 0.75, 0.5, 0.7427, 0.375, 0.625, 0.5, 0.625, 0.5, 0.7427, 0.375, 0.75, 0.5, 0.625, 0.6377, 0.625, 0.625, 0.625, 0.5, 0.625, 0.374, 0.7501, 0.374, 0.625, 0.375, 0.625, 0.375, 0.75, 0.6377, 0.7507, 0.5, 0.7427, 0.5, 0.7427, 0.625, 0.75, 0.5, 0.7427, 0.374, 0.7501, 0.375, 0.75, 0.5, 0.7427, 0.375, 0.5, 0.5, 0.5069, 0.5, 0.625, 0.375, 0.625, 0.5, 0.5069, 0.625, 0.5, 0.625, 0.625, 0.5, 0.625, 0.5, 0.5069, 0.6374, 0.4993, 0.625, 0.5, 0.5, 0.5069, 0.637, 0.625, 0.5, 0.625, 0.5, 0.625, 0.625, 0.625, 0.374, 0.4999, 0.5, 0.5069, 0.5, 0.5069, 0.375, 0.5, 0.3734, 0.625, 0.374, 0.4999, 0.375, 0.5, 0.375, 0.625, 0.5, 0.5, 0.625, 0.5, 0.625, 0.5, 0.5, 0.5069, 0.375, 0.5, 0.5, 0.5, 0.5, 0.5069, 0.375, 0.5, 0.5, 0.5, 0.6369, 0.5, 0.625, 0.5, 0.5, 0.5, 0.6369, 0.5, 0.6369, 0.4993, 0.625, 0.5, 0.625, 0.5, 0.3739, 0.4999, 0.3739, 0.5, 0.375, 0.5, 0.375, 0.5, 0.3739, 0.5, 0.5, 0.5, 0.5, 0.5, 0.375, 0.5, 0.5, 0.5069, 0.625, 0.5, 0.625, 0.5, 0.5, 0.5069, 0.5, 0.625, 0.375, 0.625, 0.5, 0.625, 0.375, 0.625, 0.3757, 0.625, 0.5, 0.625, 0.625, 0.625, 0.5, 0.625, 0.5, 0.625, 0.625, 0.625, 0.375, 0.5, 0.5, 0.5069, 0.5, 0.5069, 0.625, 0.5, 0.625, 0.5, 0.625, 0.5, 0.625, 0.5, 0.5, 0.5, 0.625, 0.5, 0.625, 0.5, 0.5, 0.5, 0.3739, 0.5, 0.5, 0.5, 0.5, 0.5, 0.5, 0.5069, 0.625, 0.5, 0.625, 0.5, 0.5, 0.5069, 0.5, 0.625, 0.374, 0.625, 0.5, 0.625, 0.625, 0.625, 0.5, 0.625, 0.5, 0.625, 0.625, 0.625, 0.375, 0.5, 0.375, 0.5, 0.3739, 0.5, 0.3739, 0.4999, 0.625, 0.625, 0.625, 0.75, 0.625, 0.75, 0.625, 0.625, 0.375, 0.5, 0.375, 0.5, 0.5, 0.5069, 0.5, 0.5069, 0.374, 0.4999, 0.5, 0.5069, 0.625, 0.625, 0.625, 0.75, 0.625, 0.75, 0.625, 0.625, 0.374, 0.625, 0.375, 0.625, 0.5, 0.625, 0.625, 0.75, 0.5, 0.7427, 0.5, 0.7427, 0.625, 0.75, 0.375, 0.75, 0.375, 0.75, 0.5, 0.7427, 0.625, 0.75, 0.5, 0.7427, 0.5, 0.7427, 0.625, 0.75, 0.625, 0.5, 0.4999, 0.5068, 0.4998, 0.5068, 0.625, 0.5, 0.5, 0.625, 0.375, 0.625, 0.375, 0.625, 0.625, 0.5, 0.5, 0.5069, 0.5, 0.5069, 0.625, 0.5, 0.5, 0.625, 0.625, 0.625, 0.625, 0.625, 0.5, 0.625, 0.3739, 0.4999, 0.5, 0.5069, 0.5, 0.5069, 0.3739, 0.5, 0.375, 0.5, 0.5, 0.5, 0.625, 0.5, 0.625, 0.5, 0.625, 0.5, 0.625, 0.5, 0.5, 0.5, 0.625, 0.5, 0.625, 0.5, 0.5, 0.5, 0.625, 0.75, 0.5, 0.75, 0.5, 0.75, 0.625, 0.75, 0.5, 0.7427, 0.5, 0.7427, 0.3728, 0.7501, 0.625, 0.75, 0.625, 0.75, 0.625, 0.75, 0.625, 0.75, 0.625, 0.75, 0.625, 0.75, 0.625, 0.75, 0.625, 0.75, 0.375, 0.75, 0.3728, 0.7501, 0.3728, 0.75, 0.375, 0.75, 0.5, 0.625, 0.5, 0.625, 0.375, 0.625, 0.625, 0.75, 0.4981, 0.75, 0.5, 0.75, 0.625, 0.75, 0.5, 0.7427, 0.5, 0.7427, 0.3758, 0.75, 0.4981, 0.7428, 0.625, 0.75, 0.625, 0.75, 0.5, 0.7427, 0.5, 0.7427, 0.625, 0.75, 0.625, 0.75, 0.5, 0.7427, 0.5, 0.625, 0.625, 0.625, 0.625, 0.625, 0.5, 0.625, 0.3768, 0.7499, 0.3758, 0.75, 0.3758, 0.75, 0.3768, 0.75, 0.375, 0.75, 0.374, 0.7501, 0.5, 0.7427, 0.5, 0.7427, 0.375, 0.75, 0.5, 0.7427, 0.5, 0.75, 0.375, 0.75, 0.5, 0.75, 0.4981, 0.75, 0.3768, 0.75, 0.5, 0.75, 0.625, 0.5, 0.625, 0.625, 0.625, 0.625, 0.625, 0.5, 0.375, 0.5, 0.3739, 0.4999, 0.5, 0.5069, 0.375, 0.5, 0.375, 0.5, 0.4998, 0.5068, 0.625, 0.5, 0.625, 0.625, 0.625, 0.625, 0.625, 0.5, 0.375, 0.75, 0.3728, 0.75, 0.5, 0.75, 0.5, 0.7427, 0.5, 0.7427, 0.375, 0.75, 0.5, 0.7427, 0.625, 0.75, 0.625, 0.75, 0.5, 0.7427, 0.5, 0.7427, 0.3728, 0.7501, 0.375, 0.75, 0.625, 0.75, 0.5, 0.75, 0.5, 0.75, 0.625, 0.75, 0.625, 0.75, 0.625, 0.75, 0.625, 0.75, 0.625, 0.75, 0.375, 0.75, 0.5, 0.7427, 0.5, 0.7427, 0.375, 0.75, 0.5, 0.7427, 0.625, 0.75, 0.625, 0.75, 0.5, 0.7427, 0.5, 0.75, 0.375, 0.75, 0.375, 0.75, 0.5, 0.75, 0.625, 0.75, 0.625, 0.75, 0.625, 0.75, 0.625, 0.75, 0.375, 0.75, 0.375, 0.75, 0.375, 0.75, 0.375, 0.75, 0.625, 0.75, 0.5, 0.75, 0.5, 0.75, 0.625, 0.75, 0.3728, 0.75, 0.5, 0.75, 0.5, 0.75, 0.3728, 0.7501, 0.5, 0.7427, 0.4981, 0.7428, 0.3768, 0.7499, 0.5, 0.75, 0.3728, 0.75, 0.3768, 0.75, 0.4981, 0.75, 0.5, 0.7427, 0.625, 0.75, 0.625, 0.75, 0.4981, 0.7428, 0.3728, 0.75, 0.3728, 0.7501, 0.3768, 0.7499, 0.3768, 0.75, 0.625, 0.75, 0.5, 0.75, 0.4981, 0.75, 0.625, 0.75, 0.625, 0.75, 0.625, 0.75, 0.625, 0.75, 0.625, 0.75, 0.3768, 0.75, 0.3758, 0.75, 0.5, 0.75, 0.5, 0.7427, 0.625, 0.75, 0.6369, 0.7507, 0.5, 0.7427, 0.625, 0.75, 0.625, 0.75, 0.6369, 0.75, 0.6369, 0.7507, 0.5, 0.7427, 0.3758, 0.75, 0.3768, 0.7499, 0.625, 0.75, 0.5, 0.75, 0.5, 0.75, 0.6369, 0.75, 0.4981, 0.7428, 0.5, 0.7427, 0.3768, 0.7499, 0.3758, 0.75, 0.5, 0.75, 0.5, 0.75, 0.5, 0.7427, 0.375, 0.75, 0.5, 0.7427, 0.5, 0.625, 0.5, 0.625, 0.375, 0.625, 0.5, 0.625, 0.625, 0.625, 0.625, 0.625, 0.5, 0.625, 0.625, 0.75, 0.5, 0.7427, 0.5, 0.7427, 0.625, 0.75, 0.375, 0.625, 0.375, 0.75, 0.375, 0.75, 0.375, 0.625, 0.625, 0.625, 0.625, 0.75, 0.625, 0.75, 0.625, 0.625, 0.375, 0.75, 0.375, 0.625, 0.375, 0.625, 0.375, 0.75, 0.5, 0.625, 0.625, 0.625, 0.625, 0.625, 0.5, 0.625, 0.375, 0.625, 0.5, 0.625, 0.5, 0.625, 0.375, 0.625, 0.5, 0.7427, 0.375, 0.75, 0.375, 0.75, 0.5, 0.7427, 0.625, 0.75, 0.5, 0.7427, 0.5, 0.7427, 0.625, 0.75, 0.625, 0.625, 0.625, 0.75, 0.625, 0.75, 0.625, 0.625, 0.375, 0.75, 0.5, 0.7427, 0.5, 0.7427, 0.375, 0.625, 0.5, 0.625, 0.5, 0.625, 0.625, 0.75, 0.5, 0.7427, 0.5, 0.7427, 0.6377, 0.7507, 0.374, 0.625, 0.5, 0.625, 0.5, 0.625, 0.5, 0.625, 0.625, 0.625, 0.6377, 0.625, 0.5, 0.625, 0.5, 0.7427, 0.374, 0.7501, 0.5, 0.7427, 0.625, 0.625, 0.625, 0.75, 0.6377, 0.7507, 0.6377, 0.625, 0.375, 0.75, 0.375, 0.625, 0.375, 0.625, 0.375, 0.75, 0.375, 0.625, 0.5, 0.625, 0.5, 0.625, 0.375, 0.625, 0.5, 0.625, 0.625, 0.625, 0.625, 0.625, 0.5, 0.625, 0.625, 0.75, 0.5, 0.7427, 0.5, 0.7427, 0.625, 0.75, 0.5, 0.7427, 0.375, 0.75, 0.375, 0.75, 0.5, 0.7427, 0.625, 0.625, 0.625, 0.75, 0.625, 0.75, 0.625, 0.625, 0.375, 0.75, 0.375, 0.625, 0.374, 0.625, 0.374, 0.7501, 0.375, 0.5, 0.3757, 0.625, 0.375, 0.625, 0.375, 0.5, 0.3734, 0.625, 0.5, 0.625, 0.5, 0.625, 0.625, 0.625, 0.5, 0.625, 0.5, 0.625, 0.637, 0.625, 0.5, 0.5069, 0.625, 0.5, 0.6374, 0.4993, 0.5, 0.5069, 0.374, 0.625, 0.375, 0.5, 0.374, 0.4999, 0.3734, 0.625, 0.625, 0.5, 0.625, 0.625, 0.637, 0.625, 0.6374, 0.4993, 0.625, 0.5, 0.625, 0.625, 0.625, 0.625, 0.625, 0.5, 0.3757, 0.625, 0.375, 0.5, 0.375, 0.5, 0.374, 0.625, 0.625, 0.625, 0.5, 0.625, 0.5, 0.625, 0.625, 0.625, 0.5, 0.5069, 0.625, 0.5, 0.625, 0.5, 0.5, 0.5069, 0.375, 0.5, 0.5, 0.5069, 0.5, 0.5069, 0.375, 0.5, 0.5, 0.625, 0.3757, 0.625, 0.374, 0.625, 0.5, 0.625, 0.375, 0.5, 0.5, 0.5069, 0.5, 0.5069, 0.375, 0.5, 0.5, 0.5069, 0.5, 0.5069, 0.5, 0.5069, 0.625, 0.5, 0.625, 0.5, 0.5, 0.5069, 0.625, 0.625, 0.5, 0.625, 0.5, 0.625, 0.625, 0.625, 0.374, 0.4999, 0.375, 0.5, 0.5, 0.5069, 0.625, 0.5, 0.625, 0.625, 0.625, 0.625, 0.625, 0.5, 0.625, 0.5, 0.625, 0.625, 0.625, 0.625, 0.625, 0.5, 0.3708, 0.4998, 0.5, 0.5069, 0.5, 0.5069, 0.375, 0.5, 0.5, 0.625, 0.375, 0.625, 0.375, 0.625, 0.5, 0.625, 0.375, 0.625, 0.3708, 0.4998, 0.375, 0.5, 0.375, 0.625, 0.625, 0.625, 0.5, 0.625, 0.5, 0.625, 0.625, 0.625, 0.5, 0.5069, 0.625, 0.5, 0.625, 0.5, 0.5, 0.5069, 0.3757, 0.625, 0.5, 0.625, 0.5, 0.625, 0.374, 0.625, 0.3734, 0.625, 0.5, 0.625, 0.5, 0.5, 0.625, 0.5, 0.625, 0.5, 0.5, 0.5, 0.625, 0.5, 0.625, 0.5, 0.625, 0.5, 0.625, 0.5, 0.375, 0.5, 0.3706, 0.5, 0.375, 0.5, 0.375, 0.5, 0.625, 0.5, 0.5, 0.5068, 0.4999, 0.5068, 0.625, 0.5, 0.3706, 0.5, 0.5, 0.5, 0.5, 0.5, 0.375, 0.5, 0.5, 0.5068, 0.375, 0.5, 0.375, 0.5, 0.4999, 0.5068, 0.5, 0.5, 0.375, 0.5, 0.375, 0.5, 0.5, 0.5069, 0.375, 0.5, 0.5, 0.5069, 0.375, 0.5, 0.5, 0.5, 0.5, 0.5, 0.625, 0.5, 0.4998, 0.5068, 0.4986, 0.5068, 0.625, 0.5, 0.5, 0.5, 0.625, 0.5, 0.625, 0.5, 0.5, 0.5, 0.625, 0.5, 0.625, 0.5, 0.625, 0.5, 0.625, 0.5, 0.4986, 0.5068, 0.375, 0.5, 0.375, 0.5, 0.5, 0.5069, 0.375, 0.5, 0.375, 0.5, 0.375, 0.5, 0.375, 0.5, 0.375, 0.5, 0.5, 0.5, 0.5, 0.5, 0.375, 0.5, 0.625, 0.5, 0.4986, 0.5068, 0.5, 0.5069, 0.625, 0.5, 0.5, 0.5, 0.625, 0.5, 0.625, 0.5, 0.5, 0.5, 0.625, 0.5, 0.625, 0.5, 0.625, 0.5, 0.625, 0.5, 0.5, 0.5, 0.5, 0.5, 0.375, 0.5, 0.375, 0.5, 0.375, 0.5, 0.375, 0.5, 0.375, 0.5, 0.625, 0.5, 0.625, 0.5, 0.6369, 0.4993, 0.6369, 0.5, 0.5, 0.5, 0.625, 0.5, 0.6369, 0.5, 0.5, 0.5, 0.625, 0.5, 0.5, 0.5069, 0.5, 0.5069, 0.6369, 0.4993, 0.4999, 0.5068, 0.375, 0.5, 0.4998, 0.5068, 0.375, 0.5, 0.4986, 0.5068, 0.4998, 0.5068, 0.5, 0.5, 0.5, 0.5, 0.375, 0.5, 0.5, 0.75, 0.5, 0.75, 0.5, 0.75, 0.5, 0.75, 0.5, 0.75, 0.375, 0.75, 0.375, 0.75, 0.5, 0.75, 0.375, 0.75, 0.375, 0.75, 0.375, 0.75, 0.375, 0.75, 0.375, 0.75, 0.375, 0.75, 0.375, 0.75, 0.375, 0.75, 0.375, 0.75, 0.375, 0.75, 0.375, 0.75, 0.375, 0.625, 0.375, 0.5, 0.375, 0.5, 0.375, 0.625, 0.625, 0.75, 0.5, 0.75, 0.5, 0.75, 0.625, 0.75, 0.375, 0.75, 0.375, 0.625, 0.375, 0.625, 0.375, 0.75, 0.625, 0.5, 0.625, 0.625, 0.625, 0.625, 0.625, 0.5, 0.5, 0.5, 0.625, 0.5, 0.625, 0.5, 0.5, 0.5, 0.625, 0.625, 0.625, 0.75, 0.625, 0.75, 0.625, 0.625, 0.375, 0.5, 0.5, 0.5, 0.5, 0.5, 0.375, 0.5, 0.375, 0.75, 0.375, 0.75, 0.375, 0.75, 0.375, 0.75, 0.5, 0.75, 0.5, 0.75, 0.5, 0.75, 0.5, 0.75, 0.5, 0.75, 0.375, 0.75, 0.375, 0.75, 0.5, 0.75, 0.5, 0.75, 0.5, 0.75, 0.5, 0.75, 0.5, 0.75, 0.375, 0.75, 0.375, 0.75, 0.375, 0.75, 0.375, 0.75, 0.375, 0.75, 0.5, 0.75, 0.5, 0.75, 0.375, 0.75, 0.375, 0.75, 0.375, 0.75, 0.375, 0.75, 0.375, 0.75, 0.375, 0.75, 0.375, 0.75, 0.375, 0.75, 0.375, 0.75, 0.375, 0.75, 0.375, 0.75, 0.5, 0.75, 0.5, 0.75, 0.5, 0.75, 0.5, 0.75, 0.5, 0.75, 0.375, 0.75, 0.375, 0.75, 0.5, 0.75, 0.5, 0.75, 0.5, 0.75, 0.5, 0.75, 0.5, 0.75, 0.5, 0.75, 0.375, 0.75, 0.375, 0.75, 0.625, 0.625, 0.6262, 0.625, 0.6262, 0.75, 0.625, 0.75, 0.5, 0.75, 0.625, 0.75, 0.625, 0.7512, 0.5, 0.7512, 0.375, 0.75, 0.5, 0.75, 0.5, 0.7512, 0.375, 0.7512, 0.625, 0.5, 0.6262, 0.5, 0.6262, 0.625, 0.625, 0.625, 0.3333, 0.5, 0.3738, 0.5, 0.3738, 0.625, 0.3333, 0.625, 0.375, 0.4583, 0.5, 0.4583, 0.5, 0.4988, 0.375, 0.4988, 0.3333, 0.625, 0.3738, 0.625, 0.3738, 0.75, 0.3333, 0.75, 0.5, 0.4583, 0.625, 0.4583, 0.625, 0.4988, 0.5, 0.4988, 0.5, 0.4167, 0.375, 0.4167, 0.375, 0.375, 0.5, 0.375, 0.75, 0.5, 0.7917, 0.5, 0.7917, 0.625, 0.75, 0.625, 0.25, 0.5, 0.2917, 0.5, 0.2917, 0.625, 0.25, 0.625, 0.625, 0.75, 0.5, 0.75, 0.5, 0.75, 0.625, 0.75, 0.375, 0.75, 0.375, 0.75, 0.375, 0.75, 0.375, 0.75, 0.625, 0.75, 0.625, 0.75, 0.625, 0.75, 0.625, 0.75, 0.5, 0.75, 0.375, 0.75, 0.375, 0.75, 0.5, 0.75, 0.5, 0.7427, 0.625, 0.75, 0.625, 0.75, 0.5, 0.7427, 0.375, 0.75, 0.5, 0.7427, 0.5, 0.7427, 0.375, 0.75, 0.625, 0.625, 0.625, 0.75, 0.625, 0.75, 0.625, 0.625, 0.625, 0.75, 0.5, 0.7427, 0.5, 0.7427, 0.625, 0.75, 0.5, 0.7427, 0.375, 0.75, 0.375, 0.75, 0.5, 0.7427, 0.375, 0.625, 0.5, 0.625, 0.5, 0.625, 0.375, 0.625, 0.5, 0.625, 0.625, 0.625, 0.625, 0.625, 0.5, 0.625, 0.375, 0.75, 0.375, 0.625, 0.375, 0.625, 0.375, 0.75, 0.5, 0.5069, 0.625, 0.5, 0.625, 0.5, 0.5, 0.5069, 0.625, 0.625, 0.5, 0.625, 0.5, 0.625, 0.625, 0.625, 0.375, 0.625, 0.375, 0.5, 0.3708, 0.4998, 0.375, 0.625, 0.5, 0.625, 0.375, 0.625, 0.375, 0.625, 0.5, 0.625, 0.375, 0.5, 0.5, 0.5069, 0.5, 0.5069, 0.3708, 0.4998, 0.625, 0.5, 0.625, 0.625, 0.625, 0.625, 0.625, 0.5, 0.5, 0.5069, 0.375, 0.5, 0.375, 0.5, 0.5, 0.5068, 0.375, 0.5, 0.5, 0.5, 0.5, 0.5, 0.3706, 0.5, 0.625, 0.5, 0.5, 0.5069, 0.5, 0.5068, 0.625, 0.5, 0.375, 0.5, 0.375, 0.5, 0.3706, 0.5, 0.375, 0.5, 0.625, 0.5, 0.625, 0.5, 0.625, 0.5, 0.625, 0.5, 0.5, 0.5, 0.625, 0.5, 0.625, 0.5, 0.5, 0.5])
me_cube_002.materials.append(mat_material_001)
me_cube_002.materials.append(mat_material_002)
me_cube_002.update()
me_cube = bpy.data.meshes.new('Cube')
me_cube.from_pydata([(-0.2638, 0.7625, 1.0), (-0.2638, 0.7625, -1.0), (-0.2638, -0.7625, 1.0), (-0.2638, -0.7625, -1.0), (-2.264, 0.7625, 1.0), (-2.264, 0.7625, -1.0), (-2.264, -0.7625, 1.0), (-2.264, -0.7625, -1.0), (-0.2638, 1.0, 1.098e-13), (-2.264, -1.0, 1.098e-13), (-0.2638, -1.0, 1.098e-13), (-2.264, 1.0, 1.098e-13), (-2.553, -4.901e-07, -1.0), (-0.2638, -4.901e-07, 1.0), (-2.553, -4.901e-07, 1.0), (-0.2638, -4.901e-07, -1.0), (-0.1973, -1.198, 1.098e-13), (-2.626, -4.901e-07, 1.098e-13), (-0.2638, -0.7625, 1.098e-13), (-0.2638, 0.7625, 1.098e-13), (-0.1973, -4.901e-07, 1.0), (-0.1973, -0.7625, 1.0), (-0.1973, -4.901e-07, -1.0), (-0.1973, 0.7625, -1.0), (-0.1973, 0.7625, 1.0), (-0.1973, -0.7625, -1.0), (-0.1973, 0.7625, 1.098e-13), (-0.1973, -0.4349, -0.3337), (-0.1973, -0.7625, 1.098e-13), (-0.2638, -1.198, 1.098e-13), (-0.2638, -1.198, -1.0), (-0.1973, -1.198, -1.0), (-0.2638, -1.198, 1.0), (-0.1973, -1.198, 1.0), (-0.2638, 1.198, 1.0), (-0.2638, 1.198, 1.098e-13), (-0.2638, 1.198, -1.0), (-0.1973, 1.198, 1.0), (-0.1973, 1.198, 1.098e-13), (-0.1973, 1.198, -1.0), (-0.1973, -0.003297, 0.934), (-0.1973, -0.5417, 0.007134), (-0.1973, 0.001589, -0.7658), (-0.1973, 0.5452, -0.007134), (-0.1973, -0.5064, 0.3234), (-0.1973, 0.4349, 0.4473), (-0.1973, 0.4706, -0.2972), (-0.1973, -0.3337, 0.7459), (-0.1973, 0.2098, 0.8457), (-0.1973, 0.3115, -0.7363), (-0.1973, -0.2098, -0.7263), (0.1909, 0.3115, -0.7363), (0.1909, 0.4706, -0.2972), (0.1909, 0.5452, -0.007134), (0.1909, 0.4349, 0.4473), (0.1909, -0.3337, 0.7459), (0.1909, -0.5064, 0.3234), (0.1909, -0.5417, 0.007134), (0.1909, -0.4349, -0.3337), (0.1909, 0.2098, 0.8457), (0.1909, -0.003294, 0.934), (0.1909, -0.2098, -0.7263), (0.1909, 0.001592, -0.7658), (-0.2901, -1.863, 1.098e-13), (-0.3566, -1.863, 1.098e-13), (-0.3566, -1.863, -1.0), (-0.2901, -1.863, -1.0), (-0.3566, -1.863, 1.0), (-0.2901, -1.863, 1.0), (-0.3566, 1.863, 1.0), (-0.3566, 1.863, 1.098e-13), (-0.3566, 1.863, -1.0), (-0.2901, 1.863, 1.0), (-0.2901, 1.863, 1.098e-13), (-0.2901, 1.863, -1.0), (0.2286, 0.312, -0.0446), (0.2286, 0.3457, 0.1341), (0.2286, 0.2855, 0.3058), (0.2286, 0.1476, 0.4244), (0.2286, -0.3214, 0.26), (0.2286, -0.3551, 0.08127), (0.2286, -0.2949, -0.09039), (0.2286, -0.157, -0.209), (0.2286, -0.03112, 0.4581), (0.2286, -0.2028, 0.3979), (0.2286, 0.02174, -0.2427), (0.2286, 0.1934, -0.1825), (0.1909, 0.3726, -0.7525), (0.1909, 0.5624, -0.4421), (0.1909, 0.6514, -0.02606), (0.1909, 0.5198, 0.6258), (0.1909, -0.3972, 0.771), (0.1909, -0.6033, 0.4481), (0.1909, -0.6455, -0.005588), (0.1909, -0.518, -0.4945), (0.1909, 0.2512, 0.8736), (0.1909, -0.003024, 0.9643), (0.1909, -0.2494, -0.7422), (0.1909, 0.002806, -0.7828), (0.2286, 0.3726, -0.7525), (0.2286, 0.5624, -0.4421), (0.2286, 0.6514, -0.02606), (0.2286, 0.5198, 0.6258), (0.2286, -0.3972, 0.771), (0.2286, -0.6033, 0.4481), (0.2286, -0.6455, -0.005588), (0.2286, -0.518, -0.4945), (0.2286, 0.2512, 0.8736), (0.2286, -0.003024, 0.9643), (0.2286, -0.2494, -0.7422), (0.2286, 0.002806, -0.7828), (0.2098, 0.3371, 1.28), (0.2098, 0.6959, 0.9119), (0.2098, 0.005322, -1.18), (0.2098, -0.3315, -1.12), (0.2098, -0.6903, -0.7521), (0.2098, -0.8607, -0.02598), (0.2098, 0.4993, -1.135), (0.2098, 0.7528, -0.6744), (0.2098, 0.8717, -0.05638), (0.2098, -0.002465, 1.415), (0.2098, -0.5291, 1.127), (0.2098, -0.8044, 0.6479), (-0.1418, -0.2098, -0.7263), (-0.08637, -0.2098, -0.7263), (-0.03091, -0.2098, -0.7263), (0.02455, -0.2098, -0.7263), (0.08, -0.2098, -0.7263), (0.1355, -0.2098, -0.7263), (0.1355, -0.4349, -0.3337), (0.08, -0.4349, -0.3337), (0.02455, -0.4349, -0.3337), (-0.03091, -0.4349, -0.3337), (-0.08637, -0.4349, -0.3337), (-0.1418, -0.4349, -0.3337), (-0.1418, -0.5417, 0.007134), (-0.08637, -0.5417, 0.007134), (-0.03091, -0.5417, 0.007134), (0.02455, -0.5417, 0.007134), (0.08, -0.5417, 0.007134), (0.1355, -0.5417, 0.007134), (0.1355, -0.5064, 0.3234), (0.08, -0.5064, 0.3234), (0.02455, -0.5064, 0.3234), (-0.03091, -0.5064, 0.3234), (-0.08637, -0.5064, 0.3234), (-0.1418, -0.5064, 0.3234), (-0.1418, -0.3337, 0.7459), (-0.08637, -0.3337, 0.7459), (-0.03091, -0.3337, 0.7459), (0.02455, -0.3337, 0.7459), (0.08, -0.3337, 0.7459), (0.1355, -0.3337, 0.7459), (0.1355, -0.003294, 0.934), (0.08, -0.003295, 0.934), (0.02455, -0.003295, 0.934), (-0.03091, -0.003295, 0.934), (-0.08637, -0.003296, 0.934), (-0.1418, -0.003296, 0.934), (-0.1418, 0.4706, -0.2972), (-0.08637, 0.4706, -0.2972), (-0.03091, 0.4706, -0.2972), (0.02455, 0.4706, -0.2972), (0.08, 0.4706, -0.2972), (0.1355, 0.4706, -0.2972), (0.1355, 0.3115, -0.7363), (0.08, 0.3115, -0.7363), (0.02455, 0.3115, -0.7363), (-0.03091, 0.3115, -0.7363), (-0.08637, 0.3115, -0.7363), (-0.1418, 0.3115, -0.7363), (-0.1418, 0.00159, -0.7658), (-0.08637, 0.00159, -0.7658), (-0.03091, 0.00159, -0.7658), (0.02455, 0.001591, -0.7658), (0.08, 0.001591, -0.7658), (0.1355, 0.001592, -0.7658), (-0.1418, 0.2098, 0.8457), (-0.08637, 0.2098, 0.8457), (-0.03091, 0.2098, 0.8457), (0.02455, 0.2098, 0.8457), (0.08, 0.2098, 0.8457), (0.1355, 0.2098, 0.8457), (0.1355, 0.4349, 0.4473), (0.08, 0.4349, 0.4473), (0.02455, 0.4349, 0.4473), (-0.03091, 0.4349, 0.4473), (-0.08637, 0.4349, 0.4473), (-0.1418, 0.4349, 0.4473), (0.1355, 0.5452, -0.007134), (0.08, 0.5452, -0.007134), (0.02455, 0.5452, -0.007134), (-0.03091, 0.5452, -0.007134), (-0.08637, 0.5452, -0.007134), (-0.1418, 0.5452, -0.007134)], [], [(13, 14, 6, 2), (10, 2, 6, 9), (17, 14, 4, 11), (12, 15, 3, 7), (18, 2, 10), (11, 4, 0, 8), (5, 11, 8, 1), (3, 18, 10), (12, 17, 11, 5), (3, 10, 9, 7), (7, 9, 17, 12), (1, 8, 19), (3, 15, 22, 25), (5, 1, 15, 12), (9, 6, 14, 17), (0, 4, 14, 13), (8, 0, 19), (19, 0, 34, 35), (3, 25, 31, 30), (13, 2, 21, 20), (41, 44, 47, 40, 20, 21, 28), (24, 20, 40, 48, 45, 43, 26), (22, 42, 50, 27, 41, 28, 25), (0, 13, 20, 24), (2, 18, 29, 32), (26, 23, 39, 38), (15, 1, 23, 22), (29, 30, 65, 64), (38, 39, 74, 73), (30, 31, 66, 65), (34, 37, 72, 69), (25, 28, 16, 31), (1, 19, 35, 36), (28, 21, 33, 16), (21, 2, 32, 33), (24, 26, 38, 37), (23, 1, 36, 39), (18, 3, 30, 29), (0, 24, 37, 34), (128, 58, 129), (22, 23, 26, 43, 46, 49, 42), (54, 59, 95, 90), (141, 57, 56), (129, 57, 140), (153, 55, 60), (164, 51, 165), (176, 61, 128), (183, 59, 54), (189, 54, 53), (189, 52, 164), (165, 62, 176), (152, 56, 55), (182, 60, 59), (70, 69, 72, 73), (64, 65, 66, 63), (67, 64, 63, 68), (71, 70, 73, 74), (33, 32, 67, 68), (31, 16, 63, 66), (32, 29, 64, 67), (39, 36, 71, 74), (35, 34, 69, 70), (16, 33, 68, 63), (37, 38, 73, 72), (36, 35, 70, 71), (84, 79, 80, 81, 82, 85, 86, 75, 76, 77, 78, 83), (81, 80, 104, 105), (53, 54, 90, 89), (60, 55, 91, 96), (84, 83, 107, 108), (51, 52, 88, 87), (85, 82, 106, 109), (52, 53, 89, 88), (82, 81, 105, 106), (75, 86, 110, 99), (61, 62, 98, 97), (80, 79, 103, 104), (112, 111, 107, 102), (114, 113, 110, 109), (116, 115, 106, 105), (113, 117, 99, 110), (117, 118, 100, 99), (118, 119, 101, 100), (111, 120, 108, 107), (115, 114, 109, 106), (119, 112, 102, 101), (120, 121, 103, 108), (122, 116, 105, 104), (121, 122, 104, 103), (55, 56, 92, 91), (86, 85, 109, 110), (62, 51, 87, 98), (57, 58, 94, 93), (77, 76, 100, 101), (58, 61, 97, 94), (76, 75, 99, 100), (59, 60, 96, 95), (79, 84, 108, 103), (78, 77, 101, 102), (56, 57, 93, 92), (83, 78, 102, 107), (91, 92, 122, 121), (92, 93, 116, 122), (96, 91, 121, 120), (89, 90, 112, 119), (94, 97, 114, 115), (95, 96, 120, 111), (88, 89, 119, 118), (87, 88, 118, 117), (98, 87, 117, 113), (93, 94, 115, 116), (97, 98, 113, 114), (90, 95, 111, 112), (48, 158, 177), (177, 157, 178), (178, 156, 179), (179, 155, 180), (180, 154, 181), (181, 153, 182), (47, 146, 147), (147, 145, 148), (148, 144, 149), (149, 143, 150), (150, 142, 151), (151, 141, 152), (49, 171, 42), (170, 172, 171), (169, 173, 172), (168, 174, 173), (167, 175, 174), (166, 176, 175), (43, 159, 46), (194, 160, 159), (193, 161, 160), (192, 162, 161), (191, 163, 162), (190, 164, 163), (43, 188, 194), (194, 187, 193), (193, 186, 192), (192, 185, 191), (191, 184, 190), (190, 183, 189), (45, 177, 188), (188, 178, 187), (187, 179, 186), (186, 180, 185), (185, 181, 184), (184, 182, 183), (42, 123, 50), (171, 124, 123), (172, 125, 124), (173, 126, 125), (174, 127, 126), (175, 128, 127), (46, 170, 49), (159, 169, 170), (160, 168, 169), (161, 167, 168), (162, 166, 167), (163, 165, 166), (40, 147, 158), (158, 148, 157), (157, 149, 156), (156, 150, 155), (155, 151, 154), (154, 152, 153), (27, 135, 41), (134, 136, 135), (133, 137, 136), (132, 138, 137), (131, 139, 138), (130, 140, 139), (44, 135, 146), (146, 136, 145), (145, 137, 144), (137, 143, 144), (143, 139, 142), (142, 140, 141), (50, 134, 27), (123, 133, 134), (124, 132, 133), (125, 131, 132), (126, 130, 131), (127, 129, 130), (128, 61, 58), (141, 140, 57), (129, 58, 57), (153, 152, 55), (164, 52, 51), (176, 62, 61), (183, 182, 59), (189, 183, 54), (189, 53, 52), (165, 51, 62), (152, 141, 56), (182, 153, 60), (48, 40, 158), (177, 158, 157), (178, 157, 156), (179, 156, 155), (180, 155, 154), (181, 154, 153), (47, 44, 146), (147, 146, 145), (148, 145, 144), (149, 144, 143), (150, 143, 142), (151, 142, 141), (49, 170, 171), (170, 169, 172), (169, 168, 173), (168, 167, 174), (167, 166, 175), (166, 165, 176), (43, 194, 159), (194, 193, 160), (193, 192, 161), (192, 191, 162), (191, 190, 163), (190, 189, 164), (43, 45, 188), (194, 188, 187), (193, 187, 186), (192, 186, 185), (191, 185, 184), (190, 184, 183), (45, 48, 177), (188, 177, 178), (187, 178, 179), (186, 179, 180), (185, 180, 181), (184, 181, 182), (42, 171, 123), (171, 172, 124), (172, 173, 125), (173, 174, 126), (174, 175, 127), (175, 176, 128), (46, 159, 170), (159, 160, 169), (160, 161, 168), (161, 162, 167), (162, 163, 166), (163, 164, 165), (40, 47, 147), (158, 147, 148), (157, 148, 149), (156, 149, 150), (155, 150, 151), (154, 151, 152), (27, 134, 135), (134, 133, 136), (133, 132, 137), (132, 131, 138), (131, 130, 139), (130, 129, 140), (44, 41, 135), (146, 135, 136), (145, 136, 137), (137, 138, 143), (143, 138, 139), (142, 139, 140), (50, 123, 134), (123, 124, 133), (124, 125, 132), (125, 126, 131), (126, 127, 130), (127, 128, 129)])
me_cube.polygons.foreach_set('material_index', [1, 1, 1, 1, 0, 1, 1, 0, 1, 1, 1, 0, 3, 1, 1, 1, 0, 3, 3, 3, 3, 3, 3, 3, 3, 3, 3, 3, 3, 3, 3, 3, 3, 3, 3, 3, 3, 3, 3, 2, 3, 0, 2, 2, 2, 2, 2, 2, 2, 2, 2, 2, 2, 3, 3, 3, 3, 3, 3, 3, 3, 3, 3, 3, 3, 1, 1, 0, 0, 1, 0, 1, 0, 1, 1, 0, 1, 1, 1, 1, 1, 1, 1, 1, 1, 1, 1, 1, 1, 0, 1, 0, 0, 1, 0, 1, 0, 1, 1, 0, 1, 1, 1, 1, 1, 1, 1, 1, 1, 1, 1, 1, 1, 2, 2, 2, 2, 2, 2, 2, 2, 2, 2, 2, 2, 2, 2, 2, 2, 2, 2, 2, 2, 2, 2, 2, 2, 2, 2, 2, 2, 2, 2, 2, 2, 2, 2, 2, 2, 2, 2, 2, 2, 2, 2, 2, 2, 2, 2, 2, 2, 2, 2, 2, 2, 2, 2, 2, 2, 2, 2, 2, 2, 2, 2, 2, 2, 2, 2, 2, 2, 2, 2, 2, 2, 2, 2, 2, 2, 2, 2, 2, 2, 2, 2, 2, 2, 2, 2, 2, 2, 2, 2, 2, 2, 2, 2, 2, 2, 2, 2, 2, 2, 2, 2, 2, 2, 2, 2, 2, 2, 2, 2, 2, 2, 2, 2, 2, 2, 2, 2, 2, 2, 2, 2, 2, 2, 2, 2, 2, 2, 2, 2, 2, 2, 2, 2, 2, 2, 2, 2, 2, 2, 2, 2, 2, 2, 2, 2, 2, 2, 2, 2, 2, 2, 2, 2, 2, 2])
_uv = me_cube.uv_layers.new(name='UVMap')
_uv.uv.foreach_set('vector', [0.625, 0.625, 0.875, 0.625, 0.875, 0.75, 0.625, 0.75, 0.5, 0.75, 0.625, 0.75, 0.625, 1.0, 0.5, 1.0, 0.5, 0.125, 0.625, 0.125, 0.625, 0.25, 0.5, 0.25, 0.125, 0.625, 0.375, 0.625, 0.375, 0.75, 0.125, 0.75, 0.5, 0.7203, 0.625, 0.75, 0.5, 0.75, 0.5, 0.25, 0.625, 0.25, 0.625, 0.5, 0.5, 0.5, 0.375, 0.25, 0.5, 0.25, 0.5, 0.5, 0.375, 0.5, 0.375, 0.75, 0.5, 0.7203, 0.5, 0.75, 0.375, 0.125, 0.5, 0.125, 0.5, 0.25, 0.375, 0.25, 0.375, 0.75, 0.5, 0.75, 0.5, 1.0, 0.375, 1.0, 0.375, 0.0, 0.5, 0.0, 0.5, 0.125, 0.375, 0.125, 0.375, 0.5, 0.5, 0.5, 0.5, 0.5297, 0.375, 0.75, 0.375, 0.625, 0.375, 0.625, 0.375, 0.75, 0.125, 0.5, 0.375, 0.5, 0.375, 0.625, 0.125, 0.625, 0.5, 0.0, 0.625, 0.0, 0.625, 0.125, 0.5, 0.125, 0.625, 0.5, 0.875, 0.5, 0.875, 0.625, 0.625, 0.625, 0.5, 0.5, 0.625, 0.5, 0.5, 0.5297, 0.5, 0.5297, 0.625, 0.5, 0.625, 0.5, 0.5, 0.5297, 0.375, 0.75, 0.375, 0.75, 0.375, 0.75, 0.375, 0.75, 0.625, 0.625, 0.625, 0.75, 0.625, 0.75, 0.625, 0.625, 0.5, 0.6935, 0.5342, 0.6592, 0.5513, 0.6421, 0.5685, 0.625, 0.625, 0.625, 0.625, 0.75, 0.5, 0.7203, 0.625, 0.5, 0.625, 0.625, 0.5685, 0.625, 0.5513, 0.6079, 0.5342, 0.5908, 0.5, 0.5565, 0.5, 0.5297, 0.375, 0.625, 0.4315, 0.625, 0.4487, 0.6421, 0.4658, 0.6592, 0.5, 0.6935, 0.5, 0.7203, 0.375, 0.75, 0.625, 0.5, 0.625, 0.625, 0.625, 0.625, 0.625, 0.5, 0.625, 0.75, 0.5, 0.7203, 0.5, 0.7203, 0.625, 0.75, 0.5, 0.5297, 0.375, 0.5, 0.375, 0.5, 0.5, 0.5297, 0.375, 0.625, 0.375, 0.5, 0.375, 0.5, 0.375, 0.625, 0.5, 0.7203, 0.375, 0.75, 0.375, 0.75, 0.5, 0.7203, 0.5, 0.5297, 0.375, 0.5, 0.375, 0.5, 0.5, 0.5297, 0.375, 0.75, 0.375, 0.75, 0.375, 0.75, 0.375, 0.75, 0.625, 0.5, 0.625, 0.5, 0.625, 0.5, 0.625, 0.5, 0.375, 0.75, 0.5, 0.7203, 0.5, 0.7203, 0.375, 0.75, 0.375, 0.5, 0.5, 0.5297, 0.5, 0.5297, 0.375, 0.5, 0.5, 0.7203, 0.625, 0.75, 0.625, 0.75, 0.5, 0.7203, 0.625, 0.75, 0.625, 0.75, 0.625, 0.75, 0.625, 0.75, 0.625, 0.5, 0.5, 0.5297, 0.5, 0.5297, 0.625, 0.5, 0.375, 0.5, 0.375, 0.5, 0.375, 0.5, 0.375, 0.5, 0.5, 0.7203, 0.375, 0.75, 0.375, 0.75, 0.5, 0.7203, 0.625, 0.5, 0.625, 0.5, 0.625, 0.5, 0.625, 0.5, 0.4487, 0.6421, 0.4658, 0.6592, 0.4658, 0.6592, 0.375, 0.625, 0.375, 0.5, 0.5, 0.5297, 0.5, 0.5565, 0.4658, 0.5908, 0.4487, 0.6079, 0.4315, 0.625, 0.5342, 0.5908, 0.5513, 0.6079, 0.5513, 0.6079, 0.5342, 0.5908, 0.5342, 0.6592, 0.5, 0.6935, 0.5342, 0.6592, 0.4658, 0.6592, 0.5, 0.6935, 0.5, 0.6935, 0.5685, 0.625, 0.5513, 0.6421, 0.5685, 0.625, 0.4658, 0.5908, 0.4487, 0.6079, 0.4487, 0.6079, 0.4315, 0.625, 0.4487, 0.6421, 0.4487, 0.6421, 0.5342, 0.5908, 0.5513, 0.6079, 0.5342, 0.5908, 0.5, 0.5565, 0.5342, 0.5908, 0.5, 0.5565, 0.5, 0.5565, 0.4658, 0.5908, 0.4658, 0.5908, 0.4487, 0.6079, 0.4315, 0.625, 0.4315, 0.625, 0.5513, 0.6421, 0.5342, 0.6592, 0.5513, 0.6421, 0.5513, 0.6079, 0.5685, 0.625, 0.5513, 0.6079, 0.5, 0.5297, 0.625, 0.5, 0.625, 0.5, 0.5, 0.5297, 0.5, 0.7203, 0.375, 0.75, 0.375, 0.75, 0.5, 0.7203, 0.625, 0.75, 0.5, 0.7203, 0.5, 0.7203, 0.625, 0.75, 0.375, 0.5, 0.5, 0.5297, 0.5, 0.5297, 0.375, 0.5, 0.625, 0.75, 0.625, 0.75, 0.625, 0.75, 0.625, 0.75, 0.375, 0.75, 0.5, 0.7203, 0.5, 0.7203, 0.375, 0.75, 0.625, 0.75, 0.5, 0.7203, 0.5, 0.7203, 0.625, 0.75, 0.375, 0.5, 0.375, 0.5, 0.375, 0.5, 0.375, 0.5, 0.5, 0.5297, 0.625, 0.5, 0.625, 0.5, 0.5, 0.5297, 0.5, 0.7203, 0.625, 0.75, 0.625, 0.75, 0.5, 0.7203, 0.625, 0.5, 0.5, 0.5297, 0.5, 0.5297, 0.625, 0.5, 0.375, 0.5, 0.5, 0.5297, 0.5, 0.5297, 0.375, 0.5, 0.5685, 0.625, 0.5513, 0.6421, 0.5342, 0.6592, 0.5, 0.6935, 0.4658, 0.6592, 0.4487, 0.6421, 0.4315, 0.625, 0.4487, 0.6079, 0.4658, 0.5908, 0.5, 0.5565, 0.5342, 0.5908, 0.5513, 0.6079, 0.5, 0.6935, 0.5342, 0.6592, 0.5342, 0.6592, 0.5, 0.6935, 0.5, 0.5565, 0.5342, 0.5908, 0.5342, 0.5908, 0.5, 0.5565, 0.5685, 0.625, 0.5513, 0.6421, 0.5513, 0.6421, 0.5685, 0.625, 0.5685, 0.625, 0.5513, 0.6079, 0.5513, 0.6079, 0.5685, 0.625, 0.4487, 0.6079, 0.4658, 0.5908, 0.4658, 0.5908, 0.4487, 0.6079, 0.4487, 0.6421, 0.4658, 0.6592, 0.4658, 0.6592, 0.4487, 0.6421, 0.4658, 0.5908, 0.5, 0.5565, 0.5, 0.5565, 0.4658, 0.5908, 0.4658, 0.6592, 0.5, 0.6935, 0.5, 0.6935, 0.4658, 0.6592, 0.4487, 0.6079, 0.4315, 0.625, 0.4315, 0.625, 0.4487, 0.6079, 0.4487, 0.6421, 0.4315, 0.625, 0.4315, 0.625, 0.4487, 0.6421, 0.5342, 0.6592, 0.5513, 0.6421, 0.5513, 0.6421, 0.5342, 0.6592, 0.5342, 0.5908, 0.5513, 0.6079, 0.5513, 0.6079, 0.5342, 0.5908, 0.4487, 0.6421, 0.4315, 0.625, 0.4315, 0.625, 0.4487, 0.6421, 0.5, 0.6935, 0.4658, 0.6592, 0.4658, 0.6592, 0.5, 0.6935, 0.4315, 0.625, 0.4487, 0.6079, 0.4487, 0.6079, 0.4315, 0.625, 0.4487, 0.6079, 0.4658, 0.5908, 0.4658, 0.5908, 0.4487, 0.6079, 0.4658, 0.5908, 0.5, 0.5565, 0.5, 0.5565, 0.4658, 0.5908, 0.5513, 0.6079, 0.5685, 0.625, 0.5685, 0.625, 0.5513, 0.6079, 0.4658, 0.6592, 0.4487, 0.6421, 0.4487, 0.6421, 0.4658, 0.6592, 0.5, 0.5565, 0.5342, 0.5908, 0.5342, 0.5908, 0.5, 0.5565, 0.5685, 0.625, 0.5513, 0.6421, 0.5513, 0.6421, 0.5685, 0.625, 0.5342, 0.6592, 0.5, 0.6935, 0.5, 0.6935, 0.5342, 0.6592, 0.5513, 0.6421, 0.5342, 0.6592, 0.5342, 0.6592, 0.5513, 0.6421, 0.5513, 0.6421, 0.5342, 0.6592, 0.5342, 0.6592, 0.5513, 0.6421, 0.4315, 0.625, 0.4487, 0.6421, 0.4487, 0.6421, 0.4315, 0.625, 0.4315, 0.625, 0.4487, 0.6079, 0.4487, 0.6079, 0.4315, 0.625, 0.5, 0.6935, 0.4658, 0.6592, 0.4658, 0.6592, 0.5, 0.6935, 0.5, 0.5565, 0.4658, 0.5908, 0.4658, 0.5908, 0.5, 0.5565, 0.4658, 0.6592, 0.4487, 0.6421, 0.4487, 0.6421, 0.4658, 0.6592, 0.4658, 0.5908, 0.4487, 0.6079, 0.4487, 0.6079, 0.4658, 0.5908, 0.5513, 0.6079, 0.5685, 0.625, 0.5685, 0.625, 0.5513, 0.6079, 0.5513, 0.6421, 0.5685, 0.625, 0.5685, 0.625, 0.5513, 0.6421, 0.5342, 0.5908, 0.5, 0.5565, 0.5, 0.5565, 0.5342, 0.5908, 0.5342, 0.6592, 0.5, 0.6935, 0.5, 0.6935, 0.5342, 0.6592, 0.5513, 0.6079, 0.5342, 0.5908, 0.5342, 0.5908, 0.5513, 0.6079, 0.5513, 0.6421, 0.5342, 0.6592, 0.5342, 0.6592, 0.5513, 0.6421, 0.5342, 0.6592, 0.5, 0.6935, 0.5, 0.6935, 0.5342, 0.6592, 0.5685, 0.625, 0.5513, 0.6421, 0.5513, 0.6421, 0.5685, 0.625, 0.5, 0.5565, 0.5342, 0.5908, 0.5342, 0.5908, 0.5, 0.5565, 0.4658, 0.6592, 0.4487, 0.6421, 0.4487, 0.6421, 0.4658, 0.6592, 0.5513, 0.6079, 0.5685, 0.625, 0.5685, 0.625, 0.5513, 0.6079, 0.4658, 0.5908, 0.5, 0.5565, 0.5, 0.5565, 0.4658, 0.5908, 0.4487, 0.6079, 0.4658, 0.5908, 0.4658, 0.5908, 0.4487, 0.6079, 0.4315, 0.625, 0.4487, 0.6079, 0.4487, 0.6079, 0.4315, 0.625, 0.5, 0.6935, 0.4658, 0.6592, 0.4658, 0.6592, 0.5, 0.6935, 0.4487, 0.6421, 0.4315, 0.625, 0.4315, 0.625, 0.4487, 0.6421, 0.5342, 0.5908, 0.5513, 0.6079, 0.5513, 0.6079, 0.5342, 0.5908, 0.5513, 0.6079, 0.5685, 0.625, 0.5513, 0.6079, 0.5513, 0.6079, 0.5685, 0.625, 0.5513, 0.6079, 0.5513, 0.6079, 0.5685, 0.625, 0.5513, 0.6079, 0.5513, 0.6079, 0.5685, 0.625, 0.5513, 0.6079, 0.5513, 0.6079, 0.5685, 0.625, 0.5513, 0.6079, 0.5513, 0.6079, 0.5685, 0.625, 0.5513, 0.6079, 0.5513, 0.6421, 0.5342, 0.6592, 0.5513, 0.6421, 0.5513, 0.6421, 0.5342, 0.6592, 0.5513, 0.6421, 0.5513, 0.6421, 0.5342, 0.6592, 0.5513, 0.6421, 0.5513, 0.6421, 0.5342, 0.6592, 0.5513, 0.6421, 0.5513, 0.6421, 0.5342, 0.6592, 0.5513, 0.6421, 0.5513, 0.6421, 0.5342, 0.6592, 0.5513, 0.6421, 0.4487, 0.6079, 0.4315, 0.625, 0.4315, 0.625, 0.4487, 0.6079, 0.4315, 0.625, 0.4315, 0.625, 0.4487, 0.6079, 0.4315, 0.625, 0.4315, 0.625, 0.4487, 0.6079, 0.4315, 0.625, 0.4315, 0.625, 0.4487, 0.6079, 0.4315, 0.625, 0.4315, 0.625, 0.4487, 0.6079, 0.4315, 0.625, 0.4315, 0.625, 0.5, 0.5565, 0.4658, 0.5908, 0.4658, 0.5908, 0.5, 0.5565, 0.4658, 0.5908, 0.4658, 0.5908, 0.5, 0.5565, 0.4658, 0.5908, 0.4658, 0.5908, 0.5, 0.5565, 0.4658, 0.5908, 0.4658, 0.5908, 0.5, 0.5565, 0.4658, 0.5908, 0.4658, 0.5908, 0.5, 0.5565, 0.4658, 0.5908, 0.4658, 0.5908, 0.5, 0.5565, 0.5342, 0.5908, 0.5, 0.5565, 0.5, 0.5565, 0.5342, 0.5908, 0.5, 0.5565, 0.5, 0.5565, 0.5342, 0.5908, 0.5, 0.5565, 0.5, 0.5565, 0.5342, 0.5908, 0.5, 0.5565, 0.5, 0.5565, 0.5342, 0.5908, 0.5, 0.5565, 0.5, 0.5565, 0.5342, 0.5908, 0.5, 0.5565, 0.5342, 0.5908, 0.5513, 0.6079, 0.5342, 0.5908, 0.5342, 0.5908, 0.5513, 0.6079, 0.5342, 0.5908, 0.5342, 0.5908, 0.5513, 0.6079, 0.5342, 0.5908, 0.5342, 0.5908, 0.5513, 0.6079, 0.5342, 0.5908, 0.5342, 0.5908, 0.5513, 0.6079, 0.5342, 0.5908, 0.5342, 0.5908, 0.5513, 0.6079, 0.5342, 0.5908, 0.4315, 0.625, 0.4487, 0.6421, 0.4487, 0.6421, 0.4315, 0.625, 0.4487, 0.6421, 0.4487, 0.6421, 0.4315, 0.625, 0.4487, 0.6421, 0.4487, 0.6421, 0.4315, 0.625, 0.4487, 0.6421, 0.4487, 0.6421, 0.4315, 0.625, 0.4487, 0.6421, 0.4487, 0.6421, 0.4315, 0.625, 0.4487, 0.6421, 0.4487, 0.6421, 0.4658, 0.5908, 0.4487, 0.6079, 0.4487, 0.6079, 0.4658, 0.5908, 0.4487, 0.6079, 0.4487, 0.6079, 0.4658, 0.5908, 0.4487, 0.6079, 0.4487, 0.6079, 0.4658, 0.5908, 0.4487, 0.6079, 0.4487, 0.6079, 0.4658, 0.5908, 0.4487, 0.6079, 0.4487, 0.6079, 0.4658, 0.5908, 0.4487, 0.6079, 0.4487, 0.6079, 0.5685, 0.625, 0.5513, 0.6421, 0.5685, 0.625, 0.5685, 0.625, 0.5513, 0.6421, 0.5685, 0.625, 0.5685, 0.625, 0.5513, 0.6421, 0.5685, 0.625, 0.5685, 0.625, 0.5513, 0.6421, 0.5685, 0.625, 0.5685, 0.625, 0.5513, 0.6421, 0.5685, 0.625, 0.5685, 0.625, 0.5513, 0.6421, 0.5685, 0.625, 0.4658, 0.6592, 0.5, 0.6935, 0.5, 0.6935, 0.4658, 0.6592, 0.5, 0.6935, 0.5, 0.6935, 0.4658, 0.6592, 0.5, 0.6935, 0.5, 0.6935, 0.4658, 0.6592, 0.5, 0.6935, 0.5, 0.6935, 0.4658, 0.6592, 0.5, 0.6935, 0.5, 0.6935, 0.4658, 0.6592, 0.5, 0.6935, 0.5, 0.6935, 0.5342, 0.6592, 0.5, 0.6935, 0.5342, 0.6592, 0.5342, 0.6592, 0.5, 0.6935, 0.5342, 0.6592, 0.5342, 0.6592, 0.5, 0.6935, 0.5342, 0.6592, 0.5, 0.6935, 0.5342, 0.6592, 0.5342, 0.6592, 0.5342, 0.6592, 0.5, 0.6935, 0.5342, 0.6592, 0.5342, 0.6592, 0.5, 0.6935, 0.5342, 0.6592, 0.4487, 0.6421, 0.4658, 0.6592, 0.4658, 0.6592, 0.4487, 0.6421, 0.4658, 0.6592, 0.4658, 0.6592, 0.4487, 0.6421, 0.4658, 0.6592, 0.4658, 0.6592, 0.4487, 0.6421, 0.4658, 0.6592, 0.4658, 0.6592, 0.4487, 0.6421, 0.4658, 0.6592, 0.4658, 0.6592, 0.4487, 0.6421, 0.4658, 0.6592, 0.4658, 0.6592, 0.4487, 0.6421, 0.4487, 0.6421, 0.4658, 0.6592, 0.5342, 0.6592, 0.5, 0.6935, 0.5, 0.6935, 0.4658, 0.6592, 0.4658, 0.6592, 0.5, 0.6935, 0.5685, 0.625, 0.5513, 0.6421, 0.5513, 0.6421, 0.4658, 0.5908, 0.4658, 0.5908, 0.4487, 0.6079, 0.4315, 0.625, 0.4315, 0.625, 0.4487, 0.6421, 0.5342, 0.5908, 0.5513, 0.6079, 0.5513, 0.6079, 0.5, 0.5565, 0.5342, 0.5908, 0.5342, 0.5908, 0.5, 0.5565, 0.5, 0.5565, 0.4658, 0.5908, 0.4487, 0.6079, 0.4487, 0.6079, 0.4315, 0.625, 0.5513, 0.6421, 0.5342, 0.6592, 0.5342, 0.6592, 0.5513, 0.6079, 0.5685, 0.625, 0.5685, 0.625, 0.5513, 0.6079, 0.5685, 0.625, 0.5685, 0.625, 0.5513, 0.6079, 0.5685, 0.625, 0.5685, 0.625, 0.5513, 0.6079, 0.5685, 0.625, 0.5685, 0.625, 0.5513, 0.6079, 0.5685, 0.625, 0.5685, 0.625, 0.5513, 0.6079, 0.5685, 0.625, 0.5685, 0.625, 0.5513, 0.6079, 0.5685, 0.625, 0.5685, 0.625, 0.5513, 0.6421, 0.5342, 0.6592, 0.5342, 0.6592, 0.5513, 0.6421, 0.5342, 0.6592, 0.5342, 0.6592, 0.5513, 0.6421, 0.5342, 0.6592, 0.5342, 0.6592, 0.5513, 0.6421, 0.5342, 0.6592, 0.5342, 0.6592, 0.5513, 0.6421, 0.5342, 0.6592, 0.5342, 0.6592, 0.5513, 0.6421, 0.5342, 0.6592, 0.5342, 0.6592, 0.4487, 0.6079, 0.4487, 0.6079, 0.4315, 0.625, 0.4487, 0.6079, 0.4487, 0.6079, 0.4315, 0.625, 0.4487, 0.6079, 0.4487, 0.6079, 0.4315, 0.625, 0.4487, 0.6079, 0.4487, 0.6079, 0.4315, 0.625, 0.4487, 0.6079, 0.4487, 0.6079, 0.4315, 0.625, 0.4487, 0.6079, 0.4487, 0.6079, 0.4315, 0.625, 0.5, 0.5565, 0.5, 0.5565, 0.4658, 0.5908, 0.5, 0.5565, 0.5, 0.5565, 0.4658, 0.5908, 0.5, 0.5565, 0.5, 0.5565, 0.4658, 0.5908, 0.5, 0.5565, 0.5, 0.5565, 0.4658, 0.5908, 0.5, 0.5565, 0.5, 0.5565, 0.4658, 0.5908, 0.5, 0.5565, 0.5, 0.5565, 0.4658, 0.5908, 0.5, 0.5565, 0.5342, 0.5908, 0.5342, 0.5908, 0.5, 0.5565, 0.5342, 0.5908, 0.5342, 0.5908, 0.5, 0.5565, 0.5342, 0.5908, 0.5342, 0.5908, 0.5, 0.5565, 0.5342, 0.5908, 0.5342, 0.5908, 0.5, 0.5565, 0.5342, 0.5908, 0.5342, 0.5908, 0.5, 0.5565, 0.5342, 0.5908, 0.5342, 0.5908, 0.5342, 0.5908, 0.5513, 0.6079, 0.5513, 0.6079, 0.5342, 0.5908, 0.5513, 0.6079, 0.5513, 0.6079, 0.5342, 0.5908, 0.5513, 0.6079, 0.5513, 0.6079, 0.5342, 0.5908, 0.5513, 0.6079, 0.5513, 0.6079, 0.5342, 0.5908, 0.5513, 0.6079, 0.5513, 0.6079, 0.5342, 0.5908, 0.5513, 0.6079, 0.5513, 0.6079, 0.4315, 0.625, 0.4315, 0.625, 0.4487, 0.6421, 0.4315, 0.625, 0.4315, 0.625, 0.4487, 0.6421, 0.4315, 0.625, 0.4315, 0.625, 0.4487, 0.6421, 0.4315, 0.625, 0.4315, 0.625, 0.4487, 0.6421, 0.4315, 0.625, 0.4315, 0.625, 0.4487, 0.6421, 0.4315, 0.625, 0.4315, 0.625, 0.4487, 0.6421, 0.4658, 0.5908, 0.4658, 0.5908, 0.4487, 0.6079, 0.4658, 0.5908, 0.4658, 0.5908, 0.4487, 0.6079, 0.4658, 0.5908, 0.4658, 0.5908, 0.4487, 0.6079, 0.4658, 0.5908, 0.4658, 0.5908, 0.4487, 0.6079, 0.4658, 0.5908, 0.4658, 0.5908, 0.4487, 0.6079, 0.4658, 0.5908, 0.4658, 0.5908, 0.4487, 0.6079, 0.5685, 0.625, 0.5513, 0.6421, 0.5513, 0.6421, 0.5685, 0.625, 0.5513, 0.6421, 0.5513, 0.6421, 0.5685, 0.625, 0.5513, 0.6421, 0.5513, 0.6421, 0.5685, 0.625, 0.5513, 0.6421, 0.5513, 0.6421, 0.5685, 0.625, 0.5513, 0.6421, 0.5513, 0.6421, 0.5685, 0.625, 0.5513, 0.6421, 0.5513, 0.6421, 0.4658, 0.6592, 0.4658, 0.6592, 0.5, 0.6935, 0.4658, 0.6592, 0.4658, 0.6592, 0.5, 0.6935, 0.4658, 0.6592, 0.4658, 0.6592, 0.5, 0.6935, 0.4658, 0.6592, 0.4658, 0.6592, 0.5, 0.6935, 0.4658, 0.6592, 0.4658, 0.6592, 0.5, 0.6935, 0.4658, 0.6592, 0.4658, 0.6592, 0.5, 0.6935, 0.5342, 0.6592, 0.5, 0.6935, 0.5, 0.6935, 0.5342, 0.6592, 0.5, 0.6935, 0.5, 0.6935, 0.5342, 0.6592, 0.5, 0.6935, 0.5, 0.6935, 0.5, 0.6935, 0.5, 0.6935, 0.5342, 0.6592, 0.5342, 0.6592, 0.5, 0.6935, 0.5, 0.6935, 0.5342, 0.6592, 0.5, 0.6935, 0.5, 0.6935, 0.4487, 0.6421, 0.4487, 0.6421, 0.4658, 0.6592, 0.4487, 0.6421, 0.4487, 0.6421, 0.4658, 0.6592, 0.4487, 0.6421, 0.4487, 0.6421, 0.4658, 0.6592, 0.4487, 0.6421, 0.4487, 0.6421, 0.4658, 0.6592, 0.4487, 0.6421, 0.4487, 0.6421, 0.4658, 0.6592, 0.4487, 0.6421, 0.4487, 0.6421, 0.4658, 0.6592])
me_cube.materials.append(mat_material)
me_cube.materials.append(mat_vas)
me_cube.materials.append(mat_fogo)
me_cube.materials.append(mat_hilt)
me_cube.use_mirror_vertex_groups = False
me_cube.update()
arm_armature = bpy.data.armatures.new('Armature')  # bones are not reproduced
arm_armature_001 = bpy.data.armatures.new('Armature.001')  # bones are not reproduced

# ---- objects
ob_scale_preference = bpy.data.objects.new('scale Preference', me_cube_001)
ob_playerarmsmodel = bpy.data.objects.new('PlayerArmsModel', me_cube_002)
ob_humanfps = bpy.data.objects.new('HumanFPS', arm_armature)
ob_firstsword_bone = bpy.data.objects.new('firstSword_bone', arm_armature_001)
ob_sword = bpy.data.objects.new('sword', me_cube)

# ---- transforms, parenting, visibility, modifiers, constraints
ob_scale_preference.location = (0.0, 0.0, 1.0)
ob_scale_preference.scale = (0.4, 0.4, 1.0)
ob_playerarmsmodel.parent = ob_humanfps
ob_playerarmsmodel.location = (0.0, 0.0, 0.0)
_vg = ob_playerarmsmodel.vertex_groups.new(name='Root')
_vg = ob_playerarmsmodel.vertex_groups.new(name='Bicep.L')
for _i, _w in zip([0, 1, 2, 3, 8, 9, 10, 11, 12, 13, 14, 15, 16, 17, 18, 19, 22, 23, 24, 25, 26, 27, 28, 31, 32, 33, 34, 35, 36, 38, 39, 40, 41, 42, 43, 45, 47, 48, 274, 275, 276], [0.9976, 0.9978, 1.0, 0.999, 0.1543, 0.8845, 0.882, 0.1493, 0.8199, 0.179, 0.1761, 0.8132, 0.9967, 0.9808, 0.9969, 0.999, 0.2023, 0.8123, 0.9013, 0.15, 0.9983, 0.9989, 0.999, 0.1264, 0.838, 0.8508, 0.1233, 0.3379, 0.3357, 1.0, 0.9804, 0.9951, 0.9778, 0.9831, 0.9863, 0.024, 0.02315, 0.04239, 0.4995, 0.5108, 0.5005]): _vg.add([_i], _w, 'REPLACE')
_vg = ob_playerarmsmodel.vertex_groups.new(name='ForeArm.L')
for _i, _w in zip([4, 5, 6, 7, 8, 9, 10, 11, 12, 13, 14, 15, 20, 21, 22, 23, 24, 25, 29, 30, 31, 32, 33, 34, 35, 36, 37, 44, 45, 46, 47, 48, 49, 50, 51, 52, 53, 54, 55, 56, 57, 58, 59, 67, 242, 243, 244, 245, 246, 247, 256, 266, 267, 268, 269, 270, 271, 272, 273, 274, 275, 276], [0.6932, 0.6128, 0.8205, 0.7913, 0.845, 0.1154, 0.1179, 0.85, 0.1798, 0.8194, 0.822, 0.1865, 0.6576, 0.6087, 0.7954, 0.1873, 0.09862, 0.8493, 0.8302, 0.5967, 0.8726, 0.1618, 0.1491, 0.8759, 0.6617, 0.6639, 0.004781, 0.9747, 0.9582, 0.9748, 0.9571, 0.9466, 0.9748, 0.9743, 0.9757, 0.2312, 0.2515, 0.2013, 0.1654, 0.1911, 0.1358, 0.1802, 0.2458, 0.003632, 0.06191, 0.09023, 0.08523, 0.05142, 0.08039, 0.04799, 0.01888, 0.9063, 0.8848, 0.8669, 0.8779, 0.917, 0.8392, 0.8351, 0.9344, 0.5003, 0.489, 0.4993]): _vg.add([_i], _w, 'REPLACE')
_vg = ob_playerarmsmodel.vertex_groups.new(name='Palm.L')
for _i, _w in zip([4, 5, 6, 7, 20, 21, 29, 30, 37, 52, 53, 54, 55, 56, 57, 58, 59, 61, 62, 63, 64, 65, 66, 67, 69, 70, 71, 72, 75, 83, 84, 85, 86, 89, 242, 243, 244, 245, 246, 247, 248, 249, 256, 266, 267, 268, 269, 270, 271, 272, 273, 277, 278, 283, 284, 288, 290, 293, 294, 295, 297, 298], [0.1949, 0.3485, 0.1633, 0.1961, 0.323, 0.2325, 0.138, 0.3911, 0.316, 0.683, 0.688, 0.6804, 0.7889, 0.6458, 0.1122, 0.1399, 0.7032, 0.6532, 0.7067, 0.728, 0.6078, 0.07292, 0.08923, 0.6633, 0.05158, 0.1593, 0.2184, 0.06717, 0.08525, 0.02391, 0.05027, 0.07201, 0.05888, 0.05774, 0.6956, 0.6755, 0.7864, 0.849, 0.7839, 0.7734, 0.07378, 0.05768, 0.005729, 0.08788, 0.07455, 0.1247, 0.1151, 0.07419, 0.1392, 0.1042, 0.05126, 0.03611, 0.03076, 0.00793, 0.04438, 0.03083, 0.03059, 0.04676, 0.009564, 0.03183, 0.05356, 0.01456]): _vg.add([_i], _w, 'REPLACE')
_vg = ob_playerarmsmodel.vertex_groups.new(name='Pinky1.L')
for _i, _w in zip([37, 52, 53, 59, 60, 61, 63, 67, 69, 70, 71, 75, 82, 83, 84, 85, 89, 114, 115, 118, 124, 125, 126, 128, 129, 130, 131, 132, 133, 213, 217, 218, 219, 222, 223, 224, 225, 226, 227, 228, 229, 230, 231, 232, 233, 235, 238, 241, 243, 244, 246, 284, 290, 291, 292, 293, 294, 295, 296, 297, 298, 299, 300], [0.6225, 0.07097, 0.0116, 0.01271, 0.9613, 0.2391, 0.01747, 0.2011, 0.8334, 0.01252, 0.03558, 0.8002, 0.5289, 0.3888, 0.005964, 0.04621, 0.4633, 0.6326, 0.5127, 0.05297, 0.6997, 0.7083, 0.4872, 0.06743, 0.5442, 0.686, 0.08244, 0.004251, 0.5616, 0.02941, 0.06584, 0.01085, 0.02707, 0.6196, 0.6902, 0.3462, 0.3656, 0.5658, 0.3131, 0.6672, 0.3695, 0.0107, 0.02769, 0.0814, 0.02614, 0.09982, 0.05247, 0.065, 0.2094, 0.08262, 0.08581, 0.01079, 0.3369, 0.2617, 0.2622, 0.05062, 0.01551, 0.6023, 0.9557, 0.8074, 0.8478, 0.5902, 0.7643]): _vg.add([_i], _w, 'REPLACE')
_vg = ob_playerarmsmodel.vertex_groups.new(name='Pinky2.L')
for _i, _w in zip([75, 89, 109, 110, 111, 112, 113, 114, 115, 124, 125, 126, 127, 128, 129, 130, 131, 132, 133, 222, 223, 224, 225, 226, 227, 228, 229, 230, 231, 232, 233, 234, 235, 236, 237, 238, 239, 240, 241, 295, 296, 297, 298, 299, 300], [0.0357, 0.004282, 0.05381, 0.05862, 0.04608, 0.08389, 0.1318, 0.3392, 0.4174, 0.2872, 0.2014, 0.4946, 0.4953, 0.482, 0.3762, 0.2288, 0.6684, 0.5409, 0.4044, 0.3303, 0.2756, 0.6184, 0.5947, 0.3476, 0.663, 0.2524, 0.5951, 0.6465, 0.8034, 0.4247, 0.7096, 0.6922, 0.6816, 0.4047, 0.7537, 0.5307, 0.3586, 0.2966, 0.6569, 0.03371, 0.0008437, 0.07374, 0.04314, 0.03644, 0.008147]): _vg.add([_i], _w, 'REPLACE')
_vg = ob_playerarmsmodel.vertex_groups.new(name='Pinky3.L')
for _i, _w in zip([108, 109, 110, 111, 112, 113, 115, 125, 127, 128, 129, 130, 131, 132, 224, 226, 228, 230, 231, 232, 233, 234, 235, 236, 237, 238, 239, 240, 241], [0.9765, 0.9435, 0.9365, 0.9489, 0.9125, 0.8556, 0.04079, 0.004327, 0.4889, 0.4482, 0.0584, 0.01687, 0.2444, 0.4308, 0.006097, 0.0689, 0.02697, 0.3224, 0.1557, 0.4912, 0.2506, 0.2842, 0.2127, 0.5737, 0.2218, 0.415, 0.6251, 0.6919, 0.2743]): _vg.add([_i], _w, 'REPLACE')
_vg = ob_playerarmsmodel.vertex_groups.new(name='Ring1.L')
for _i, _w in zip([62, 63, 67, 69, 70, 71, 75, 82, 83, 84, 85, 86, 88, 89, 90, 116, 118, 119, 120, 121, 122, 123, 125, 130, 137, 183, 199, 200, 204, 205, 206, 207, 208, 209, 210, 211, 212, 213, 214, 215, 216, 217, 218, 219, 220, 221, 222, 278, 280, 283, 284, 285, 286, 288, 289, 290, 291, 292, 293, 294, 295, 297, 298, 299, 300], [0.01006, 0.04347, 0.01148, 0.08223, 0.1356, 0.1629, 0.06913, 0.4152, 0.391, 0.2314, 0.4082, 0.05892, 0.0676, 0.2812, 0.412, 0.5363, 0.7413, 0.07729, 0.07972, 0.7537, 0.5416, 0.003593, 0.02344, 0.01029, 0.004713, 0.02726, 0.05583, 0.05376, 0.01648, 0.01987, 0.02202, 0.1017, 0.01394, 0.09805, 0.3418, 0.3581, 0.3168, 0.7208, 0.3305, 0.7244, 0.7259, 0.7507, 0.6917, 0.6044, 0.7671, 0.6455, 0.00612, 0.02641, 0.02864, 0.1464, 0.2749, 0.04275, 0.165, 0.05405, 0.7241, 0.4572, 0.6795, 0.5491, 0.5557, 0.4959, 0.2004, 0.05229, 0.0621, 0.2476, 0.1825]): _vg.add([_i], _w, 'REPLACE')
_vg = ob_playerarmsmodel.vertex_groups.new(name='Ring2.L')
for _i, _w in zip([83, 103, 104, 105, 106, 107, 116, 117, 118, 119, 120, 121, 122, 123, 198, 199, 200, 201, 202, 203, 204, 205, 206, 207, 208, 209, 210, 211, 212, 213, 214, 215, 216, 217, 218, 219, 220, 221, 291, 292, 294], [0.001929, 0.03397, 0.02581, 0.05304, 0.09802, 0.0007721, 0.417, 0.5391, 0.122, 0.4889, 0.6704, 0.1494, 0.4195, 0.5437, 0.3225, 0.6634, 0.5649, 0.3, 0.3009, 0.3256, 0.6875, 0.6381, 0.7011, 0.6857, 0.6365, 0.4105, 0.612, 0.6022, 0.6242, 0.1494, 0.614, 0.1876, 0.2339, 0.1059, 0.2586, 0.3226, 0.1261, 0.2894, 0.009425, 0.0492, 0.01572]): _vg.add([_i], _w, 'REPLACE')
_vg = ob_playerarmsmodel.vertex_groups.new(name='Ring3.L')
for _i, _w in zip([102, 103, 104, 105, 106, 107, 117, 118, 119, 120, 121, 123, 198, 199, 200, 201, 202, 203, 204, 205, 206, 207, 208, 209, 210, 212, 213, 214, 215, 217], [0.9759, 0.9554, 0.9598, 0.9423, 0.8934, 0.9728, 0.4356, 0.05321, 0.4273, 0.2441, 0.009172, 0.4279, 0.6588, 0.2767, 0.3768, 0.6837, 0.6824, 0.6557, 0.277, 0.3245, 0.2608, 0.2051, 0.3289, 0.4831, 0.003971, 0.01313, 0.06655, 0.01287, 0.02147, 0.03202]): _vg.add([_i], _w, 'REPLACE')
_vg = ob_playerarmsmodel.vertex_groups.new(name='Middle1.L')
for _i, _w in zip([61, 62, 63, 64, 66, 67, 70, 71, 72, 74, 83, 84, 85, 86, 87, 88, 89, 90, 121, 135, 137, 138, 139, 140, 143, 146, 161, 176, 177, 178, 179, 180, 181, 182, 183, 184, 185, 186, 187, 193, 196, 215, 220, 221, 245, 247, 277, 278, 279, 280, 282, 283, 284, 285, 286, 287, 288, 289, 290, 292, 293, 294, 295, 299], [0.008084, 0.1319, 0.1359, 0.04997, 0.04923, 0.05542, 0.5679, 0.49, 0.09008, 0.05016, 0.1145, 0.5967, 0.3758, 0.4064, 0.4208, 0.347, 0.1245, 0.5472, 0.02576, 0.5013, 0.5151, 0.006893, 0.007004, 0.4725, 0.5956, 0.008522, 0.02982, 0.2487, 0.2271, 0.3073, 0.3274, 0.2354, 0.2395, 0.7385, 0.6415, 0.7087, 0.8103, 0.7382, 0.6007, 0.02307, 0.02324, 0.007758, 0.0458, 0.02468, 0.01482, 0.003576, 0.07108, 0.2859, 0.1674, 0.2186, 0.03647, 0.7153, 0.5386, 0.573, 0.7984, 0.729, 0.5426, 0.2322, 0.09433, 0.08423, 0.2641, 0.3611, 0.08031, 0.06662]): _vg.add([_i], _w, 'REPLACE')
_vg = ob_playerarmsmodel.vertex_groups.new(name='Middel2.L')
for _i, _w in zip([86, 96, 97, 99, 101, 134, 135, 136, 137, 138, 139, 140, 141, 142, 143, 176, 177, 178, 179, 180, 181, 182, 183, 184, 185, 186, 187, 188, 189, 190, 191, 192, 193, 194, 195, 196, 197, 284, 285, 288], [0.006633, 0.05136, 0.0968, 0.02018, 0.02564, 0.5597, 0.4743, 0.7104, 0.4026, 0.5311, 0.732, 0.4632, 0.3025, 0.5588, 0.3819, 0.715, 0.7456, 0.6364, 0.5893, 0.7382, 0.7294, 0.2265, 0.2723, 0.2444, 0.1671, 0.2321, 0.321, 0.3348, 0.2914, 0.6001, 0.3275, 0.7317, 0.7621, 0.7266, 0.6826, 0.4572, 0.6851, 0.03261, 0.003328, 0.04842]): _vg.add([_i], _w, 'REPLACE')
_vg = ob_playerarmsmodel.vertex_groups.new(name='Middel3.L')
for _i, _w in zip([96, 97, 98, 99, 100, 101, 134, 136, 137, 138, 139, 141, 142, 178, 179, 188, 189, 190, 191, 192, 193, 194, 195, 196, 197], [0.947, 0.9002, 0.9763, 0.9639, 0.9782, 0.9611, 0.4267, 0.2678, 0.02406, 0.4382, 0.237, 0.6904, 0.4296, 0.006816, 0.05625, 0.6567, 0.701, 0.3788, 0.663, 0.2496, 0.1982, 0.2567, 0.2967, 0.5033, 0.2966]): _vg.add([_i], _w, 'REPLACE')
_vg = ob_playerarmsmodel.vertex_groups.new(name='Index1.L')
for _i, _w in zip([64, 65, 66, 70, 71, 72, 73, 74, 84, 85, 86, 87, 88, 140, 144, 146, 147, 148, 150, 151, 153, 154, 155, 156, 157, 158, 159, 160, 161, 162, 163, 164, 165, 166, 168, 169, 174, 175, 184, 187, 242, 254, 277, 278, 279, 280, 281, 282, 283, 284, 285, 287, 288, 293, 294], [0.1743, 0.174, 0.1034, 0.01076, 0.04118, 0.7791, 0.9437, 0.8566, 0.04293, 0.03401, 0.3987, 0.545, 0.496, 0.008052, 0.5176, 0.5516, 0.02878, 0.0001085, 0.73, 0.06399, 0.6132, 0.2093, 0.3836, 0.2472, 0.2862, 0.2952, 0.683, 0.7847, 0.6648, 0.7858, 0.7213, 0.8107, 0.7466, 0.001364, 0.05017, 0.08369, 0.00251, 0.03356, 0.01006, 0.03458, 0.0516, 0.01089, 0.8223, 0.5588, 0.8019, 0.667, 0.9577, 0.8774, 0.04417, 0.03827, 0.3057, 0.2339, 0.2776, 0.005129, 0.002869]): _vg.add([_i], _w, 'REPLACE')
_vg = ob_playerarmsmodel.vertex_groups.new(name='Index2.L')
for _i, _w in zip([91, 92, 93, 95, 144, 145, 146, 147, 148, 149, 150, 151, 152, 153, 154, 155, 156, 157, 158, 159, 160, 161, 162, 163, 164, 165, 166, 167, 168, 169, 170, 171, 172, 173, 174, 175, 277, 278, 280, 282], [0.02189, 0.1069, 0.05867, 0.01519, 0.4695, 0.619, 0.3962, 0.8109, 0.7061, 0.7258, 0.2363, 0.7262, 0.581, 0.3741, 0.7753, 0.5753, 0.7254, 0.6879, 0.6863, 0.2826, 0.1797, 0.2718, 0.1982, 0.2441, 0.18, 0.2358, 0.7558, 0.8071, 0.8323, 0.7545, 0.3102, 0.3132, 0.2643, 0.2807, 0.7713, 0.7067, 0.01111, 0.02899, 0.001762, 0.001855]): _vg.add([_i], _w, 'REPLACE')
_vg = ob_playerarmsmodel.vertex_groups.new(name='Index3.L')
for _i, _w in zip([76, 91, 92, 93, 94, 95, 145, 147, 148, 149, 151, 152, 166, 167, 168, 169, 170, 171, 172, 173, 174, 175], [0.9748, 0.9627, 0.887, 0.9393, 0.9785, 0.9665, 0.3709, 0.1476, 0.2685, 0.2553, 0.2084, 0.4, 0.2182, 0.1776, 0.1148, 0.16, 0.6784, 0.6757, 0.729, 0.7134, 0.2011, 0.2506]): _vg.add([_i], _w, 'REPLACE')
_vg = ob_playerarmsmodel.vertex_groups.new(name='Thumb1.L')
for _i, _w in zip([4, 5, 21, 29, 54, 56, 57, 58, 62, 64, 65, 66, 68, 70, 73, 74, 77, 88, 242, 245, 246, 247, 248, 249, 250, 251, 254, 255, 256, 257, 258, 259, 260, 261, 262, 263, 264, 265, 267, 272, 282], [0.1006, 0.008654, 0.1409, 0.002572, 0.0956, 0.1241, 0.6714, 0.6174, 0.08582, 0.1092, 0.654, 0.6767, 0.6273, 0.04975, 0.01608, 0.07379, 0.6485, 0.006266, 0.1473, 0.001077, 0.00088, 0.1214, 0.8464, 0.8417, 0.5801, 0.4541, 0.568, 0.5783, 0.7181, 0.5998, 0.6696, 0.7633, 0.2579, 0.529, 0.686, 0.2672, 0.2416, 0.2489, 0.02158, 0.05303, 0.04104]): _vg.add([_i], _w, 'REPLACE')
_vg = ob_playerarmsmodel.vertex_groups.new(name='Thumb2.L')
for _i, _w in zip([57, 58, 65, 66, 68, 77, 78, 79, 80, 81, 248, 249, 250, 251, 252, 253, 254, 255, 256, 257, 258, 259, 260, 261, 262, 263, 264, 265], [0.07251, 0.05647, 0.06833, 0.05523, 0.3391, 0.3068, 0.08788, 0.004939, 0.01066, 0.02876, 0.02774, 0.05354, 0.3923, 0.5145, 0.001823, 0.00299, 0.3368, 0.3334, 0.2159, 0.3579, 0.3027, 0.213, 0.6391, 0.452, 0.2876, 0.6207, 0.7126, 0.7113]): _vg.add([_i], _w, 'REPLACE')
_vg = ob_playerarmsmodel.vertex_groups.new(name='Thumb3.L')
for _i, _w in zip([78, 79, 80, 81, 252, 253, 254, 255, 260, 263, 264, 265], [0.8862, 0.9523, 0.9564, 0.9444, 0.9685, 0.9634, 0.04031, 0.03482, 0.08413, 0.09034, 0.0285, 0.01945]): _vg.add([_i], _w, 'REPLACE')
_vg = ob_playerarmsmodel.vertex_groups.new(name='Bicep.R')
_vg = ob_playerarmsmodel.vertex_groups.new(name='ForeArm.R')
_vg = ob_playerarmsmodel.vertex_groups.new(name='Palm.R')
_vg = ob_playerarmsmodel.vertex_groups.new(name='Pinky1.R')
_vg = ob_playerarmsmodel.vertex_groups.new(name='Pinky2.R')
_vg = ob_playerarmsmodel.vertex_groups.new(name='Pinky3.R')
_vg = ob_playerarmsmodel.vertex_groups.new(name='Ring1.R')
_vg = ob_playerarmsmodel.vertex_groups.new(name='Ring2.R')
_vg = ob_playerarmsmodel.vertex_groups.new(name='Ring3.R')
_vg = ob_playerarmsmodel.vertex_groups.new(name='Middle1.R')
_vg = ob_playerarmsmodel.vertex_groups.new(name='Middel2.R')
_vg = ob_playerarmsmodel.vertex_groups.new(name='Middel3.R')
_vg = ob_playerarmsmodel.vertex_groups.new(name='Index1.R')
_vg = ob_playerarmsmodel.vertex_groups.new(name='Index2.R')
_vg = ob_playerarmsmodel.vertex_groups.new(name='Index3.R')
_vg = ob_playerarmsmodel.vertex_groups.new(name='Thumb1.R')
_vg = ob_playerarmsmodel.vertex_groups.new(name='Thumb2.R')
_vg = ob_playerarmsmodel.vertex_groups.new(name='Thumb3.R')
_m = ob_playerarmsmodel.modifiers.new('Mirror', 'MIRROR')
_m = ob_playerarmsmodel.modifiers.new('Armature', 'ARMATURE')
_m.object = ob_humanfps
ob_humanfps.location = (0.0, 0.0, 0.0)
ob_humanfps.rotation_euler = (1.571, 0.0, 0.0)
ob_humanfps.show_in_front = True
ob_firstsword_bone.parent = ob_humanfps
ob_firstsword_bone.matrix_parent_inverse = Matrix(((-0.03569, -0.1125, 0.993, 0.04879), (-0.9994, 0.0008619, -0.03582, -1.322), (0.003174, -0.9937, -0.1124, -0.003797), (0.0, 0.0, 0.0, 1.0)))
ob_firstsword_bone.location = (-1.346, 0.1156, -0.1377)
ob_firstsword_bone.rotation_euler = (1.571, -0.0, 0.0)
ob_firstsword_bone.scale = (0.2046, 0.2046, 0.2046)
ob_sword.parent = ob_firstsword_bone
ob_sword.matrix_parent_inverse = Matrix(((4.888, -0.0, 0.0, -0.0), (-0.0, 0.0, 4.888, -0.5239), (0.0, -4.888, 0.0, -0.0), (0.0, 0.0, -0.0, 1.0)))
ob_sword.location = (3.553e-15, -1.059e-22, 0.0)
ob_sword.rotation_euler = (1.571, 1.571, 0.0)
ob_sword.scale = (0.6181, 0.06967, 0.0136)
ob_sword.lock_rotations_4d = False
ob_sword.empty_display_type = 'ARROWS'
ob_sword.lineart.crease_threshold = 0.0
_vg = ob_sword.vertex_groups.new(name='Bone')
for _i, _w in zip([0, 1, 2, 3, 4, 5, 6, 7, 8, 9, 10, 11, 12, 13, 14, 15, 16, 17, 18, 19, 20, 21, 22, 23, 24, 25, 26, 27, 28, 29, 30, 31, 32, 33, 34, 35, 36, 37, 38, 39, 40, 41, 42, 43, 44, 45, 46, 47, 48, 49, 50, 51, 52, 53, 54, 55, 56, 57, 58, 59, 60, 61, 62, 63, 64, 65, 66, 67, 68, 69, 70, 71, 72, 73, 74, 75, 76, 77, 78, 79, 80, 81, 82, 83, 84, 85, 86, 87, 88, 89, 90, 91, 92, 93, 94, 95, 96, 97, 98, 99, 100, 101, 102, 103, 104, 105, 106, 107, 108, 109, 110, 111, 112, 113, 114, 115, 116, 117, 118, 119, 120, 121, 122, 123, 124, 125, 126, 127, 128, 129, 130, 131, 132, 133, 134, 135, 136, 137, 138, 139, 140, 141, 142, 143, 144, 145, 146, 147, 148, 149, 150, 151, 152, 153, 154, 155, 156, 157, 158, 159, 160, 161, 162, 163, 164, 165, 166, 167, 168, 169, 170, 171, 172, 173, 174, 175, 176, 177, 178, 179, 180, 181, 182, 183, 184, 185, 186, 187, 188, 189, 190, 191, 192, 193, 194], [1.0, 1.0, 1.0, 1.0, 1.0, 1.0, 1.0, 1.0, 1.0, 1.0, 1.0, 1.0, 1.0, 1.0, 1.0, 1.0, 1.0, 1.0, 1.0, 1.0, 1.0, 1.0, 1.0, 1.0, 1.0, 1.0, 1.0, 1.0, 1.0, 1.0, 1.0, 1.0, 1.0, 1.0, 1.0, 1.0, 1.0, 1.0, 1.0, 1.0, 1.0, 1.0, 1.0, 1.0, 1.0, 1.0, 1.0, 1.0, 1.0, 1.0, 1.0, 1.0, 1.0, 1.0, 1.0, 1.0, 1.0, 1.0, 1.0, 1.0, 1.0, 1.0, 1.0, 1.0, 1.0, 1.0, 1.0, 1.0, 1.0, 1.0, 1.0, 1.0, 1.0, 1.0, 1.0, 1.0, 1.0, 1.0, 1.0, 1.0, 1.0, 1.0, 1.0, 1.0, 1.0, 1.0, 1.0, 1.0, 1.0, 1.0, 1.0, 1.0, 1.0, 1.0, 1.0, 1.0, 1.0, 1.0, 1.0, 1.0, 1.0, 1.0, 1.0, 1.0, 1.0, 1.0, 1.0, 1.0, 1.0, 1.0, 1.0, 1.0, 1.0, 1.0, 1.0, 1.0, 1.0, 1.0, 1.0, 1.0, 1.0, 1.0, 1.0, 1.0, 1.0, 1.0, 1.0, 1.0, 1.0, 1.0, 1.0, 1.0, 1.0, 1.0, 1.0, 1.0, 1.0, 1.0, 1.0, 1.0, 1.0, 1.0, 1.0, 1.0, 1.0, 1.0, 1.0, 1.0, 1.0, 1.0, 1.0, 1.0, 1.0, 1.0, 1.0, 1.0, 1.0, 1.0, 1.0, 1.0, 1.0, 1.0, 1.0, 1.0, 1.0, 1.0, 1.0, 1.0, 1.0, 1.0, 1.0, 1.0, 1.0, 1.0, 1.0, 1.0, 1.0, 1.0, 1.0, 1.0, 1.0, 1.0, 1.0, 1.0, 1.0, 1.0, 1.0, 1.0, 1.0, 1.0, 1.0, 1.0, 1.0, 1.0, 1.0]): _vg.add([_i], _w, 'REPLACE')
_m = ob_sword.modifiers.new('Armature', 'ARMATURE')

# ---- collection membership
col_collection.objects.link(ob_scale_preference)
col_collection.objects.link(ob_playerarmsmodel)
col_collection.objects.link(ob_humanfps)
col_collection.objects.link(ob_firstsword_bone)
col_collection.objects.link(ob_sword)

# ---- scene / render settings (as saved in the file)
scene.frame_start = 1; scene.frame_end = 24; scene.frame_set(1)
scene.render.engine = 'BLENDER_EEVEE_NEXT'
scene.cycles.sampling_pattern = 'TABULATED_SOBOL'
scene.eevee.ray_tracing_options.trace_max_roughness = 0.0
bpy.context.view_layer.update()

# ---- added for rendering (the .blend has no active camera and no usable light): camera, sun
cam_auto = bpy.data.cameras.new('AutoCamera')
cam_auto.lens = 50.0
cam_auto.sensor_width = 36.0
cam_auto.clip_end = 1000.0
ob_auto_camera = bpy.data.objects.new('AutoCamera', cam_auto)
scene.collection.objects.link(ob_auto_camera)
ob_auto_camera.location = (2.7029, -3.37571, 2.94869)
ob_auto_camera.rotation_euler = (1.09748, -7.21219e-08, 0.694738)
scene.camera = ob_auto_camera
light_auto_sun = bpy.data.lights.new('AutoSun', 'SUN')
light_auto_sun.energy = 3.0
light_auto_sun.angle = 0.0523599
ob_auto_sun = bpy.data.objects.new('AutoSun', light_auto_sun)
scene.collection.objects.link(ob_auto_sun)
ob_auto_sun.rotation_euler = (0.872665, 0.174533, 0.523599)
bpy.context.view_layer.update()
